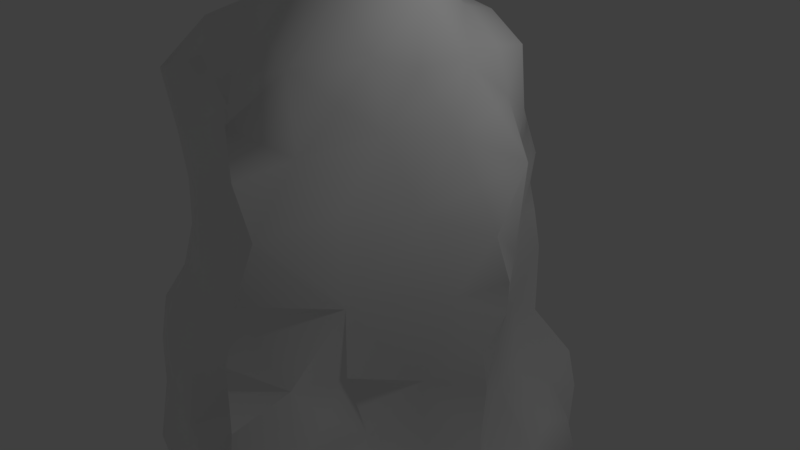 # Source: RockPillar3.blend  (saved by Blender 2.79.0; exported with 4.5.12 LTS)
import bpy
from mathutils import Matrix  # noqa: F401  (used for matrix-valued properties, if any)

bpy.ops.wm.read_factory_settings(use_empty=True)
scene = bpy.context.scene
scene.name = 'Scene'

# ---- collections
col_collection_1 = bpy.data.collections.new('Collection 1'); scene.collection.children.link(col_collection_1)

# ---- materials (node trees are filled in below, after node groups)
mat_rock_05 = bpy.data.materials.new('Rock_05')
mat_rock_05.alpha_threshold = 0.0
mat_rock_05.use_transparent_shadow = False
mat_rock_05.diffuse_color = (0.878, 0.878, 0.878, 1.0)
mat_rock_05.roughness = 0.5
mat_rock_05.specular_intensity = 1.0

# ---- material node trees

# ---- world
world_world = bpy.data.worlds.new('World'); scene.world = world_world
world_world.color = (0.05088, 0.05088, 0.05088)
world_world.use_sun_shadow = False
world_world.sun_shadow_jitter_overblur = 0.0
world_world.cycles.sampling_method = 'MANUAL'

# ---- cameras
cam_camera = bpy.data.cameras.new('Camera')
cam_camera.clip_end = 100.0
cam_camera.lens = 35.0
cam_camera.sensor_width = 32.0
cam_camera.sensor_height = 18.0
cam_camera.ortho_scale = 7.314
cam_camera.dof.focus_distance = 0.0
cam_camera.dof.aperture_fstop = 128.0

# ---- lights
light_lamp = bpy.data.lights.new('Lamp', 'POINT')
light_lamp.transmission_factor = 0.0
light_lamp.cutoff_distance = 30.0
light_lamp.energy = 100.0
light_lamp.shadow_buffer_clip_start = 1.001
light_lamp.shadow_soft_size = 0.1
light_lamp.shadow_maximum_resolution = 0.006
light_lamp.use_absolute_resolution = True

# ---- meshes
me_rockset05g = bpy.data.meshes.new('RockSet05G')
me_rockset05g.from_pydata([(-2.483, -3.518, -0.6229), (-1.478, -3.732, -1.389), (-1.823, -3.918, -0.557), (-2.099, -2.996, -1.92), (-1.382, -2.758, -2.501), (-1.51, -3.324, -2.118), (-0.856, -3.386, -2.328), (-0.507, -3.723, -1.815), (-1.101, -3.953, -0.263), (0.332, -4.018, -0.1422), (-0.681, -3.946, 0.7091), (-1.769, -3.787, 0.8275), (-2.038, -3.799, 0.02832), (-2.356, -2.738, 0.3429), (-2.521, -1.802, -0.4274), (-2.64, -2.697, -0.4295), (-2.346, -3.401, -1.36), (-1.619, -2.237, -1.91), (-2.152, -2.273, -1.521), (-1.175, -2.245, -2.179), (-1.043, -1.541, -1.959), (-0.821, -2.852, -2.552), (-0.679, -2.332, -2.457), (0.384, -2.253, -2.848), (-0.301, -2.916, -2.769), (-0.365, -4.064, -1.219), (0.106, -3.386, -2.221), (-0.041, -3.83, -1.746), (0.58, -3.993, -1.572), (1.268, -3.945, -0.8852), (1.225, -3.926, 0.8634), (1.597, -3.745, -0.03457), (1.733, -3.829, 0.5593), (0.166, -3.912, 1.405), (-2.011, -3.526, 1.89), (-0.995, -3.755, 1.761), (-2.519, -3.105, 1.245), (-2.35, -2.066, 1.31), (-2.109, -0.8709, 0.6324), (-2.648, -2.672, -1.138), (-2.46, -1.86, -1.181), (-1.967, -1.474, -1.583), (-1.6, -0.9364, -1.784), (-0.183, -1.754, -2.229), (-1.161, -0.3697, -1.909), (-0.03699, -0.8178, -2.136), (0.994, -1.369, -2.285), (0.288, -1.577, -2.337), (1.202, -2.749, -2.625), (1.349, -2.109, -2.725), (0.217, -2.899, -2.662), (0.608, -2.964, -2.57), (1.044, -3.283, -2.093), (1.511, -3.717, -1.61), (1.84, -2.877, -2.168), (1.976, -3.291, -1.673), (1.621, -3.368, -1.953), (2.22, -2.347, -0.807), (2.758, -2.881, -0.6595), (2.547, -2.833, -1.041), (2.114, -3.375, -0.9564), (2.014, -3.602, 0.4229), (2.29, -3.272, 0.6833), (1.876, -3.574, 0.9652), (2.536, -3.407, -0.02633), (1.239, -3.857, 1.884), (1.54, -3.586, 1.348), (2.074, -3.363, 1.726), (0.48, -3.598, 2.29), (-0.246, -3.303, 2.193), (-1.015, -3.08, 2.474), (-1.473, -3.346, 2.167), (-1.803, -2.725, 2.313), (-2.377, -2.741, 1.85), (-2.184, -2.168, 1.951), (-2.448, -0.6734, -0.3178), (-2.561, -1.032, -1.032), (1.385, -0.6287, -1.291), (1.382, -1.557, -1.413), (1.612, -2.135, -1.943), (1.66, -2.445, -2.48), (1.841, -1.44, -0.5734), (2.027, -2.046, -0.07687), (2.3, -1.446, 0.3365), (2.414, -2.741, -1.535), (2.036, -2.451, -1.813), (2.433, -2.536, -0.06708), (2.656, -2.858, 0.4619), (2.218, -3.298, 1.14), (2.39, -2.737, 1.164), (1.73, -2.26, 1.47), (1.957, -2.623, 1.923), (2.043, -2.756, 1.554), (1.653, -3.484, 2.329), (1.709, -2.877, 2.55), (1.13, -3.388, 2.646), (0.415, -2.855, 2.666), (-0.382, -2.486, 2.427), (-1.082, -2.188, 2.239), (-1.696, -1.833, 2.07), (-2.266, -1.506, 1.882), (-2.319, -1.165, 1.376), (-2.34, 0.3939, -0.03), (-2.623, 0.0653, -0.8103), (-2.055, -0.2831, -1.511), (-1.513, 0.9122, -1.77), (-0.415, 0.4177, -2.0), (0.411, 0.1459, -2.171), (0.783, 0.5776, -2.231), (0.89, 0.2129, -2.235), (1.111, 0.4115, -1.671), (1.803, -1.961, -1.234), (1.987, -0.4952, -0.26), (2.004, -1.033, -0.00422), (1.871, 0.5062, -0.6195), (2.281, 0.1287, -0.02628), (0.771, 1.495, -2.086), (0.989, 1.069, -1.691), (0.938, 0.9052, -2.038), (0.76, 0.9809, -2.333), (0.289, 0.8896, -2.18), (-0.397, 1.799, -1.991), (-2.312, 0.7386, -1.27), (-2.032, 0.9011, 0.8171), (-1.967, 0.2115, 1.382), (-2.267, -0.5307, 1.408), (-2.2, -0.8509, 1.781), (-1.717, -1.019, 2.052), (-1.062, -1.359, 2.134), (-0.997, -0.543, 1.873), (-1.733, -0.3117, 1.707), (-1.302, 0.8505, 1.625), (-1.858, 0.8997, 1.416), (-1.565, 0.2281, 1.608), (-1.775, 1.585, 1.532), (-2.286, 1.617, 0.07901), (-2.62, 1.132, -0.6448), (-2.419, 1.743, -1.409), (-1.59, 2.22, -1.931), (0.768, 2.219, -1.796), (1.226, 1.868, -1.441), (1.101, 1.395, -1.6), (2.04, 1.725, -0.5299), (1.319, 1.23, -1.133), (1.533, 1.777, -0.9901), (1.166, 2.7, -1.4), (1.477, 2.279, -0.8104), (1.363, 2.79, -0.2326), (1.283, 2.806, -0.8377), (-0.356, 2.541, -1.83), (0.169, 2.581, -1.856), (0.725, 2.67, -1.715), (-0.284, 2.824, -1.663), (-0.078, 3.238, -1.268), (-0.836, 2.893, -1.666), (-2.051, 3.09, -1.019), (-2.759, 2.136, -0.5379), (-2.345, 2.656, 0.0667), (-2.085, 2.346, 0.9387), (-0.991, 1.915, 1.676), (-1.595, 2.474, 1.762), (-0.395, 1.332, 1.687), (-0.532, 0.3291, 1.706), (-1.234, 0.1256, 1.709), (-0.028, -0.6325, 1.824), (-0.616, -1.034, 1.905), (-0.356, -1.685, 1.804), (0.126, 0.1928, 1.909), (0.247, -0.0621, 2.155), (0.439, -0.3303, 2.49), (0.408, -1.049, 2.408), (0.947, 1.349, 2.339), (0.337, 1.639, 2.033), (0.458, 1.083, 2.196), (0.156, 0.8345, 1.877), (0.494, 2.43, 2.252), (-0.152, 2.373, 1.802), (-0.848, 2.753, 1.645), (-1.391, 3.026, 1.222), (-1.342, 3.234, 0.2684), (-0.863, 3.336, -0.7331), (0.588, 3.004, -1.495), (0.223, 3.617, -0.7022), (0.784, 3.18, -0.8179), (-0.306, 3.789, -0.7803), (1.204, 3.501, 0.2881), (1.044, 3.335, -0.2856), (0.651, 3.655, -0.2616), (0.071, 4.033, -0.3047), (-0.572, 3.735, -0.1584), (-0.615, 3.209, 1.065), (-0.574, 3.663, 0.4857), (-0.374, 2.861, 1.489), (0.097, 3.138, 1.484), (0.303, 2.825, 1.927), (0.887, 2.989, 1.761), (0.72, 3.529, 1.052), (0.715, 1.926, 2.372), (1.406, 0.467, 1.564), (1.289, 1.507, 1.499), (1.078, 2.155, 1.862), (0.55, 0.4533, 2.38), (1.244, -0.3492, 2.213), (0.927, -0.7841, 2.783), (0.269, -1.868, 2.439), (0.899, -1.44, 2.847), (0.108, -1.334, 2.07), (1.301, -1.277, 2.178), (1.27, -0.5417, 1.464), (1.296, -0.8858, 1.781), (1.604, 1.324, 0.6643), (1.958, 0.3917, 0.4886), (1.828, -0.6068, 0.808), (1.237, 2.635, 1.437), (1.354, 2.244, 0.9431), (1.291, 3.051, 1.059), (1.371, 2.837, 0.4844), (0.514, 4.064, 0.3394), (-0.19, 4.062, 0.2752), (-0.003, 3.685, 0.8217), (1.427, 2.495, 0.3327), (1.645, 2.105, 0.145), (1.907, 1.601, 0.1204), (2.243, -0.2625, 0.3024), (1.532, -2.107, 2.172), (1.285, -1.739, 2.557), (1.386, -1.379, 1.278), (1.459, -1.765, 1.754), (1.048, -2.251, 2.723), (1.084, -2.864, 2.754), (1.903, -1.351, 0.8453), (2.061, -1.91, 0.9453), (2.362, -2.039, 0.1731), (2.567, -2.191, 0.5332), (2.262, -0.7711, 0.2266), (2.181, 1.098, 0.0925), (2.315, 0.5571, 0.00155), (1.705, 2.288, -0.3601), (0.971, -0.343, -2.286), (1.993, -2.343, -1.452), (0.338, 2.026, -2.005)], [], [(0, 1, 2), (3, 4, 5), (1, 6, 7), (8, 9, 10), (1, 8, 2), (8, 11, 12), (13, 14, 15), (0, 13, 15), (1, 0, 16), (3, 17, 4), (17, 3, 18), (4, 17, 19), (17, 20, 19), (6, 4, 21), (4, 22, 21), (23, 24, 22), (25, 1, 7), (7, 26, 27), (9, 28, 29), (30, 31, 32), (31, 30, 9), (9, 33, 10), (11, 8, 10), (34, 11, 35), (36, 11, 34), (36, 13, 11), (36, 37, 13), (13, 37, 38), (38, 14, 13), (39, 14, 40), (3, 39, 18), (17, 41, 20), (20, 41, 42), (22, 20, 43), (20, 44, 45), (46, 23, 47), (48, 23, 49), (24, 23, 50), (23, 48, 51), (28, 52, 53), (54, 55, 56), (55, 53, 56), (57, 58, 59), (60, 53, 55), (61, 62, 63), (31, 61, 32), (61, 64, 62), (65, 30, 66), (67, 65, 66), (30, 65, 33), (68, 69, 33), (35, 33, 69), (70, 35, 69), (34, 35, 71), (35, 70, 71), (34, 72, 73), (36, 34, 73), (37, 36, 73), (74, 37, 73), (75, 14, 38), (40, 14, 76), (14, 75, 76), (44, 20, 42), (46, 77, 78), (23, 46, 49), (49, 79, 80), (48, 54, 52), (58, 60, 59), (57, 81, 82), (81, 83, 82), (64, 60, 58), (84, 54, 85), (86, 87, 64), (87, 62, 64), (63, 62, 88), (62, 87, 89), (62, 89, 88), (90, 91, 92), (65, 67, 93), (91, 67, 92), (67, 94, 93), (65, 95, 68), (68, 95, 96), (96, 69, 68), (97, 69, 96), (69, 97, 70), (97, 98, 70), (70, 98, 72), (98, 99, 72), (73, 72, 74), (72, 99, 74), (74, 99, 100), (100, 37, 74), (37, 101, 38), (101, 37, 100), (102, 75, 38), (76, 75, 103), (75, 102, 103), (103, 104, 76), (44, 104, 105), (44, 105, 106), (107, 108, 109), (108, 110, 109), (81, 57, 111), (81, 112, 113), (112, 114, 115), (83, 81, 113), (112, 77, 114), (116, 117, 118), (117, 110, 118), (118, 108, 119), (116, 120, 121), (104, 122, 105), (122, 104, 103), (123, 102, 38), (124, 123, 38), (125, 124, 38), (125, 38, 101), (101, 126, 125), (126, 101, 100), (100, 127, 126), (99, 127, 100), (128, 127, 99), (98, 128, 99), (129, 130, 127), (128, 129, 127), (127, 130, 126), (126, 130, 125), (124, 125, 130), (124, 131, 132), (124, 130, 133), (131, 134, 132), (135, 102, 123), (103, 102, 136), (102, 135, 136), (136, 122, 103), (122, 137, 105), (137, 122, 136), (105, 137, 138), (138, 121, 105), (121, 106, 105), (116, 139, 140), (117, 116, 141), (142, 143, 144), (145, 146, 140), (147, 146, 148), (149, 150, 121), (139, 150, 151), (150, 149, 152), (153, 150, 152), (149, 121, 154), (121, 138, 154), (138, 155, 154), (138, 137, 155), (137, 156, 155), (156, 137, 136), (136, 135, 156), (157, 135, 158), (158, 135, 123), (135, 157, 156), (123, 134, 158), (134, 159, 160), (134, 160, 158), (134, 131, 159), (161, 131, 162), (162, 131, 163), (129, 162, 163), (164, 129, 165), (129, 128, 165), (166, 128, 98), (162, 164, 167), (167, 164, 168), (169, 164, 170), (165, 166, 164), (171, 172, 173), (172, 174, 173), (175, 176, 172), (176, 177, 159), (159, 177, 160), (160, 177, 178), (158, 160, 178), (179, 158, 178), (157, 158, 179), (157, 179, 155), (156, 157, 155), (155, 179, 180), (154, 155, 180), (153, 154, 180), (150, 153, 181), (182, 183, 153), (182, 153, 184), (184, 153, 180), (146, 145, 148), (185, 147, 186), (147, 183, 186), (183, 182, 187), (187, 182, 188), (182, 184, 188), (184, 189, 188), (184, 180, 189), (179, 189, 180), (179, 178, 190), (191, 179, 190), (191, 189, 179), (190, 178, 177), (190, 177, 192), (193, 176, 194), (177, 176, 192), (193, 195, 196), (172, 171, 197), (176, 175, 194), (171, 198, 199), (197, 171, 200), (201, 202, 198), (201, 169, 202), (202, 169, 203), (170, 203, 169), (204, 205, 170), (205, 203, 170), (164, 166, 206), (205, 207, 203), (207, 202, 203), (171, 201, 198), (208, 202, 209), (199, 198, 210), (211, 198, 212), (195, 200, 213), (199, 210, 214), (185, 215, 216), (196, 215, 185), (195, 215, 196), (185, 217, 196), (185, 187, 217), (215, 214, 216), (187, 188, 217), (217, 188, 218), (188, 189, 218), (189, 191, 218), (191, 219, 218), (191, 190, 219), (190, 193, 219), (219, 193, 196), (196, 217, 219), (217, 218, 219), (216, 214, 220), (214, 210, 221), (221, 210, 222), (198, 208, 212), (223, 112, 115), (202, 207, 209), (224, 207, 225), (226, 207, 227), (207, 205, 225), (228, 205, 204), (96, 228, 204), (166, 97, 204), (204, 97, 96), (95, 94, 229), (94, 224, 228), (94, 228, 229), (207, 224, 227), (94, 67, 91), (209, 226, 208), (212, 226, 230), (226, 90, 231), (82, 83, 232), (87, 233, 89), (87, 86, 233), (97, 166, 98), (33, 35, 10), (35, 11, 10), (13, 0, 12), (11, 13, 12), (30, 33, 9), (128, 166, 165), (72, 34, 71), (70, 72, 71), (65, 68, 33), (94, 95, 93), (95, 65, 93), (90, 224, 91), (224, 94, 91), (90, 226, 227), (224, 90, 227), (63, 30, 32), (61, 63, 32), (233, 83, 231), (174, 172, 161), (174, 161, 162), (174, 162, 167), (129, 164, 162), (131, 124, 133), (130, 129, 163), (130, 163, 133), (163, 131, 133), (134, 123, 132), (123, 124, 132), (223, 211, 212), (170, 164, 206), (201, 174, 167), (201, 167, 168), (112, 223, 234), (83, 212, 230), (202, 208, 198), (201, 171, 173), (174, 201, 173), (207, 226, 209), (228, 224, 225), (205, 228, 225), (200, 199, 214), (200, 175, 197), (198, 211, 210), (235, 211, 236), (211, 223, 115), (223, 212, 234), (212, 83, 234), (143, 142, 114), (114, 235, 236), (197, 175, 172), (215, 195, 213), (175, 200, 195), (166, 204, 206), (204, 170, 206), (172, 176, 161), (176, 159, 161), (131, 161, 159), (200, 214, 213), (214, 215, 213), (175, 195, 194), (195, 193, 194), (146, 147, 237), (142, 221, 222), (171, 199, 200), (169, 201, 168), (164, 169, 168), (193, 190, 192), (176, 193, 192), (147, 185, 216), (147, 216, 220), (86, 57, 82), (86, 82, 232), (81, 78, 77), (112, 81, 77), (60, 31, 29), (112, 234, 113), (234, 83, 113), (29, 31, 9), (63, 67, 66), (30, 63, 66), (79, 78, 111), (78, 81, 111), (228, 96, 229), (96, 95, 229), (89, 67, 88), (67, 63, 88), (57, 86, 58), (86, 64, 58), (67, 89, 92), (89, 90, 92), (25, 28, 9), (25, 9, 8), (1, 25, 8), (6, 24, 26), (26, 24, 50), (25, 7, 27), (46, 238, 77), (6, 1, 5), (4, 6, 5), (77, 110, 114), (107, 238, 45), (54, 79, 85), (57, 84, 239), (238, 107, 109), (238, 109, 110), (110, 108, 118), (116, 118, 119), (140, 143, 141), (143, 117, 141), (23, 43, 47), (238, 46, 45), (79, 46, 78), (143, 140, 144), (142, 146, 237), (121, 120, 106), (145, 139, 151), (139, 145, 140), (226, 212, 208), (183, 147, 148), (145, 183, 148), (150, 139, 240), (139, 116, 240), (147, 221, 237), (221, 142, 237), (183, 145, 181), (153, 183, 181), (183, 187, 186), (187, 185, 186), (214, 221, 220), (221, 147, 220), (140, 146, 144), (146, 142, 144), (210, 235, 222), (235, 142, 222), (142, 235, 114), (211, 115, 236), (115, 114, 236), (117, 143, 110), (143, 114, 110), (235, 210, 211), (226, 231, 230), (231, 83, 230), (60, 64, 31), (64, 61, 31), (28, 27, 26), (28, 25, 27), (52, 26, 51), (48, 52, 51), (46, 79, 49), (48, 49, 80), (79, 54, 80), (54, 48, 80), (43, 23, 22), (20, 22, 19), (22, 4, 19), (53, 60, 29), (43, 20, 45), (45, 44, 106), (106, 120, 107), (120, 108, 107), (43, 45, 47), (45, 46, 47), (107, 45, 106), (108, 120, 119), (120, 116, 119), (150, 240, 121), (149, 154, 152), (154, 153, 152), (240, 116, 121), (150, 181, 151), (181, 145, 151), (141, 116, 140), (77, 238, 110), (54, 84, 55), (84, 60, 55), (3, 1, 16), (0, 39, 16), (39, 3, 16), (39, 40, 18), (41, 17, 18), (40, 41, 18), (8, 12, 2), (12, 0, 2), (41, 76, 104), (14, 39, 15), (39, 0, 15), (41, 40, 76), (3, 5, 1), (41, 104, 42), (104, 44, 42), (52, 28, 26), (28, 53, 29), (22, 24, 21), (24, 6, 21), (23, 51, 50), (51, 26, 50), (79, 111, 239), (111, 57, 239), (53, 52, 56), (52, 54, 56), (7, 6, 26), (60, 84, 59), (84, 57, 59), (83, 233, 232), (233, 86, 232), (79, 239, 85), (239, 84, 85), (90, 89, 231), (89, 233, 231)])
me_rockset05g.polygons.foreach_set('use_smooth', [True] * 478)
_k = set([(40, 76), (46, 49), (46, 238), (49, 80), (54, 79), (54, 80), (58, 59), (58, 64), (59, 84), (64, 87), (74, 100), (76, 103), (83, 233), (83, 234), (100, 126), (103, 136), (108, 109), (108, 119), (109, 238), (115, 223), (115, 236), (116, 119), (124, 125), (124, 132), (132, 134), (134, 160), (136, 156), (142, 235), (153, 184), (156, 157), (157, 158), (160, 177), (169, 201), (169, 203), (171, 197), (171, 201), (175, 197), (184, 188), (198, 202), (202, 203), (203, 205), (205, 228), (223, 234), (235, 236)])
me_rockset05g.attributes.new('sharp_edge', 'BOOLEAN', 'EDGE').data.foreach_set('value', [ (min(e.vertices), max(e.vertices)) in _k for e in me_rockset05g.edges])
_uv = me_rockset05g.uv_layers.new(name='UVMap')
_uv.uv.foreach_set('vector', [0.8454, 0.4729, 0.8506, 0.4608, 0.8522, 0.4701, 0.03147, 0.3071, 0.0386, 0.3138, 0.03141, 0.3143, 0.8506, 0.4608, 0.8507, 0.449, 0.857, 0.4519, 0.8602, 0.4689, 0.8736, 0.4624, 0.869, 0.4753, 0.8506, 0.4608, 0.8602, 0.4689, 0.8522, 0.4701, 0.8602, 0.4689, 0.8597, 0.4821, 0.8532, 0.4765, 0.8777, 0.2216, 0.8904, 0.2219, 0.8834, 0.2279, 0.8777, 0.2345, 0.8777, 0.2216, 0.8834, 0.2279, 0.8506, 0.4608, 0.8454, 0.4729, 0.8426, 0.4656, 0.1562, 0.8192, 0.1496, 0.8126, 0.1568, 0.81, 0.1496, 0.8126, 0.1562, 0.8192, 0.1479, 0.819, 0.1568, 0.81, 0.1496, 0.8126, 0.1512, 0.8076, 0.1496, 0.8126, 0.144, 0.8051, 0.1512, 0.8076, 0.03385, 0.321, 0.0386, 0.3138, 0.03966, 0.3195, 0.1568, 0.81, 0.1538, 0.8023, 0.1589, 0.8047, 0.1561, 0.7907, 0.1611, 0.7993, 0.1538, 0.8023, 0.8619, 0.4565, 0.8506, 0.4608, 0.857, 0.4519, 0.8366, 0.08768, 0.8359, 0.0797, 0.8405, 0.08464, 0.8736, 0.4624, 0.8683, 0.4483, 0.8779, 0.4508, 0.8866, 0.4666, 0.8849, 0.4565, 0.8894, 0.4611, 0.8849, 0.4565, 0.8866, 0.4666, 0.8736, 0.4624, 0.8736, 0.4624, 0.8801, 0.477, 0.869, 0.4753, 0.8597, 0.4821, 0.8602, 0.4689, 0.869, 0.4753, 0.8627, 0.4928, 0.8597, 0.4821, 0.8714, 0.4863, 0.3425, 0.9478, 0.3431, 0.9592, 0.3341, 0.952, 0.3425, 0.9478, 0.3523, 0.9497, 0.3431, 0.9592, 0.8694, 0.2172, 0.8771, 0.2096, 0.8777, 0.2216, 0.8777, 0.2216, 0.8771, 0.2096, 0.8906, 0.2067, 0.8906, 0.2067, 0.8904, 0.2219, 0.8777, 0.2216, 0.8881, 0.2334, 0.8904, 0.2219, 0.8946, 0.2281, 0.1562, 0.8192, 0.1498, 0.826, 0.1479, 0.819, 0.1496, 0.8126, 0.1405, 0.8149, 0.144, 0.8051, 0.144, 0.8051, 0.1405, 0.8149, 0.1365, 0.8094, 0.1538, 0.8023, 0.144, 0.8051, 0.1484, 0.7966, 0.144, 0.8051, 0.1321, 0.8033, 0.1392, 0.793, 0.147, 0.7841, 0.1561, 0.7907, 0.1479, 0.7913, 0.8363, 0.06598, 0.827, 0.06926, 0.8327, 0.06076, 0.8274, 0.07899, 0.827, 0.06926, 0.831, 0.07488, 0.827, 0.06926, 0.8363, 0.06598, 0.8343, 0.07227, 0.8463, 0.0809, 0.8417, 0.07168, 0.85, 0.07153, 0.8436, 0.06256, 0.8498, 0.06505, 0.8465, 0.06776, 0.8498, 0.06505, 0.85, 0.07153, 0.8465, 0.06776, 0.7376, 0.9498, 0.7367, 0.9577, 0.7333, 0.9547, 0.7189, 0.07875, 0.7151, 0.06962, 0.7213, 0.07158, 0.7111, 0.09105, 0.7141, 0.09518, 0.708, 0.09574, 0.709, 0.08487, 0.7111, 0.09105, 0.7071, 0.09087, 0.7111, 0.09105, 0.718, 0.08911, 0.7141, 0.09518, 0.6978, 0.1015, 0.7015, 0.09167, 0.7039, 0.0981, 0.7076, 0.1041, 0.6978, 0.1015, 0.7039, 0.0981, 0.8866, 0.4666, 0.892, 0.4756, 0.8801, 0.477, 0.4273, 0.9122, 0.4194, 0.9135, 0.4237, 0.9035, 0.4119, 0.9067, 0.4237, 0.9035, 0.4194, 0.9135, 0.4114, 0.9168, 0.4119, 0.9067, 0.4194, 0.9135, 0.4013, 0.9089, 0.4119, 0.9067, 0.4068, 0.9124, 0.4119, 0.9067, 0.4114, 0.9168, 0.4068, 0.9124, 0.7403, 0.9311, 0.7465, 0.9253, 0.7491, 0.9318, 0.8694, 0.2172, 0.861, 0.2139, 0.8683, 0.2098, 0.8771, 0.2096, 0.8694, 0.2172, 0.8683, 0.2098, 0.8719, 0.2049, 0.8771, 0.2096, 0.8683, 0.2098, 0.8988, 0.2135, 0.8904, 0.2219, 0.8906, 0.2067, 0.8946, 0.2281, 0.8904, 0.2219, 0.9005, 0.2217, 0.8904, 0.2219, 0.8988, 0.2135, 0.9005, 0.2217, 0.1321, 0.8033, 0.144, 0.8051, 0.1365, 0.8094, 0.06484, 0.7258, 0.07069, 0.7379, 0.06135, 0.7352, 0.1561, 0.7907, 0.147, 0.7841, 0.1562, 0.7814, 0.7206, 0.9359, 0.7279, 0.9404, 0.7214, 0.9412, 0.8363, 0.06598, 0.8436, 0.06256, 0.8417, 0.07168, 0.7254, 0.08491, 0.7189, 0.07875, 0.7257, 0.08059, 0.7376, 0.9498, 0.7437, 0.9414, 0.7459, 0.9488, 0.0609, 0.7452, 0.05911, 0.7556, 0.05388, 0.7495, 0.718, 0.08911, 0.7189, 0.07875, 0.7254, 0.08491, 0.729, 0.9514, 0.7226, 0.9466, 0.7277, 0.9459, 0.04819, 0.7508, 0.04398, 0.7561, 0.03909, 0.7502, 0.9393, 0.7018, 0.9333, 0.7017, 0.9366, 0.6946, 0.708, 0.09574, 0.7141, 0.09518, 0.7115, 0.0992, 0.9333, 0.7017, 0.9393, 0.7018, 0.9357, 0.7088, 0.9333, 0.7017, 0.9357, 0.7088, 0.9305, 0.7056, 0.1042, 0.2193, 0.1043, 0.2137, 0.1081, 0.215, 0.6978, 0.1015, 0.7076, 0.1041, 0.7013, 0.108, 0.1043, 0.2137, 0.1106, 0.2089, 0.1081, 0.215, 0.1106, 0.2089, 0.1001, 0.2075, 0.105, 0.2037, 0.4351, 0.9077, 0.434, 0.9165, 0.4273, 0.9122, 0.4273, 0.9122, 0.434, 0.9165, 0.4259, 0.9205, 0.4259, 0.9205, 0.4194, 0.9135, 0.4273, 0.9122, 0.4171, 0.9214, 0.4194, 0.9135, 0.4259, 0.9205, 0.4194, 0.9135, 0.4171, 0.9214, 0.4114, 0.9168, 0.7439, 0.9107, 0.7495, 0.9166, 0.7401, 0.9187, 0.7401, 0.9187, 0.7495, 0.9166, 0.7465, 0.9253, 0.7495, 0.9166, 0.7552, 0.9215, 0.7465, 0.9253, 0.7491, 0.9318, 0.7465, 0.9253, 0.7538, 0.9276, 0.7465, 0.9253, 0.7552, 0.9215, 0.7538, 0.9276, 0.7538, 0.9276, 0.7552, 0.9215, 0.7606, 0.9261, 0.8779, 0.2013, 0.8771, 0.2096, 0.8719, 0.2049, 0.8771, 0.2096, 0.8839, 0.2031, 0.8906, 0.2067, 0.8839, 0.2031, 0.8771, 0.2096, 0.8779, 0.2013, 0.9054, 0.2041, 0.8988, 0.2135, 0.8906, 0.2067, 0.9005, 0.2217, 0.8988, 0.2135, 0.9081, 0.2129, 0.8988, 0.2135, 0.9054, 0.2041, 0.9081, 0.2129, 0.122, 0.8194, 0.1284, 0.8128, 0.1336, 0.8211, 0.1321, 0.8033, 0.1284, 0.8128, 0.1184, 0.8037, 0.1321, 0.8033, 0.1184, 0.8037, 0.126, 0.7937, 0.1307, 0.786, 0.1273, 0.7811, 0.1311, 0.7811, 0.08499, 0.7286, 0.08216, 0.735, 0.0811, 0.7285, 0.7437, 0.9414, 0.7376, 0.9498, 0.7353, 0.9428, 0.0609, 0.7452, 0.06996, 0.7504, 0.06418, 0.7518, 0.06996, 0.7504, 0.08074, 0.7484, 0.07558, 0.7551, 0.05911, 0.7556, 0.0609, 0.7452, 0.06418, 0.7518, 0.06996, 0.7504, 0.07069, 0.7379, 0.08074, 0.7484, 0.09421, 0.7315, 0.08908, 0.7353, 0.08787, 0.7317, 0.08908, 0.7353, 0.08216, 0.735, 0.08787, 0.7317, 0.08787, 0.7317, 0.08499, 0.7286, 0.08925, 0.7283, 0.1178, 0.7793, 0.1231, 0.7852, 0.1124, 0.7899, 0.1284, 0.8128, 0.1172, 0.8133, 0.1184, 0.8037, 0.1172, 0.8133, 0.1284, 0.8128, 0.122, 0.8194, 0.9036, 0.1936, 0.9054, 0.2041, 0.8906, 0.2067, 0.8944, 0.1935, 0.9036, 0.1936, 0.8906, 0.2067, 0.8887, 0.1987, 0.8944, 0.1935, 0.8906, 0.2067, 0.8887, 0.1987, 0.8906, 0.2067, 0.8839, 0.2031, 0.8839, 0.2031, 0.8837, 0.1977, 0.8887, 0.1987, 0.8837, 0.1977, 0.8839, 0.2031, 0.8779, 0.2013, 0.7606, 0.9261, 0.7632, 0.9188, 0.7669, 0.9233, 0.7552, 0.9215, 0.7632, 0.9188, 0.7606, 0.9261, 0.7576, 0.9136, 0.7632, 0.9188, 0.7552, 0.9215, 0.7495, 0.9166, 0.7576, 0.9136, 0.7552, 0.9215, 0.7658, 0.9106, 0.7708, 0.9171, 0.7632, 0.9188, 0.7576, 0.9136, 0.7658, 0.9106, 0.7632, 0.9188, 0.7632, 0.9188, 0.7708, 0.9171, 0.7669, 0.9233, 0.7669, 0.9233, 0.7708, 0.9171, 0.771, 0.9236, 0.7772, 0.9181, 0.771, 0.9236, 0.7708, 0.9171, 0.7772, 0.9181, 0.7807, 0.9089, 0.7835, 0.9145, 0.7772, 0.9181, 0.7708, 0.9171, 0.7756, 0.9137, 0.7807, 0.9089, 0.7896, 0.911, 0.7835, 0.9145, 0.9145, 0.1952, 0.9054, 0.2041, 0.9036, 0.1936, 0.9081, 0.2129, 0.9054, 0.2041, 0.9157, 0.2046, 0.9054, 0.2041, 0.9145, 0.1952, 0.9157, 0.2046, 0.2476, 0.9517, 0.2507, 0.944, 0.2584, 0.9487, 0.1172, 0.8133, 0.1075, 0.8112, 0.1184, 0.8037, 0.2404, 0.9445, 0.2507, 0.944, 0.2476, 0.9517, 0.1184, 0.8037, 0.1075, 0.8112, 0.1058, 0.8004, 0.1058, 0.8004, 0.1124, 0.7899, 0.1184, 0.8037, 0.1124, 0.7899, 0.126, 0.7937, 0.1184, 0.8037, 0.09421, 0.7315, 0.1013, 0.7353, 0.09657, 0.7402, 0.08908, 0.7353, 0.09421, 0.7315, 0.09212, 0.7373, 0.09279, 0.7521, 0.08959, 0.7423, 0.09466, 0.7456, 0.1051, 0.7417, 0.09969, 0.7478, 0.09657, 0.7402, 0.1045, 0.7532, 0.09969, 0.7478, 0.1054, 0.7474, 0.1047, 0.788, 0.1054, 0.7828, 0.1124, 0.7899, 0.9719, 0.3041, 0.9687, 0.3105, 0.9675, 0.3046, 0.1054, 0.7828, 0.1047, 0.788, 0.1016, 0.7871, 0.9595, 0.3122, 0.9687, 0.3105, 0.9652, 0.3149, 0.1047, 0.788, 0.1124, 0.7899, 0.09989, 0.7922, 0.1124, 0.7899, 0.1058, 0.8004, 0.09989, 0.7922, 0.1058, 0.8004, 0.09389, 0.8052, 0.09989, 0.7922, 0.1058, 0.8004, 0.1075, 0.8112, 0.09389, 0.8052, 0.2404, 0.9445, 0.2375, 0.9546, 0.2265, 0.9483, 0.2375, 0.9546, 0.2404, 0.9445, 0.2476, 0.9517, 0.9157, 0.2046, 0.9145, 0.1952, 0.9234, 0.1975, 0.9231, 0.1886, 0.9145, 0.1952, 0.9146, 0.1833, 0.9146, 0.1833, 0.9145, 0.1952, 0.9036, 0.1936, 0.9145, 0.1952, 0.9231, 0.1886, 0.9234, 0.1975, 0.9036, 0.1936, 0.9042, 0.183, 0.9146, 0.1833, 0.7896, 0.911, 0.7899, 0.902, 0.7971, 0.9055, 0.9042, 0.183, 0.9097, 0.1751, 0.9146, 0.1833, 0.7896, 0.911, 0.7807, 0.9089, 0.7899, 0.902, 0.7823, 0.8985, 0.7807, 0.9089, 0.7731, 0.9034, 0.7731, 0.9034, 0.7807, 0.9089, 0.7734, 0.9108, 0.7658, 0.9106, 0.7731, 0.9034, 0.7734, 0.9108, 0.7619, 0.9018, 0.7658, 0.9106, 0.7598, 0.9087, 0.7658, 0.9106, 0.7576, 0.9136, 0.7598, 0.9087, 0.2425, 0.9605, 0.2399, 0.9689, 0.2328, 0.9639, 0.7731, 0.9034, 0.7619, 0.9018, 0.7692, 0.8972, 0.1245, 0.8903, 0.116, 0.888, 0.1233, 0.8866, 0.1225, 0.8818, 0.116, 0.888, 0.1155, 0.8793, 0.7598, 0.9087, 0.7528, 0.9088, 0.7619, 0.9018, 0.7768, 0.8842, 0.7822, 0.8896, 0.7761, 0.8902, 0.1391, 0.8948, 0.1305, 0.8933, 0.1348, 0.8903, 0.7889, 0.8848, 0.7913, 0.8921, 0.7822, 0.8896, 0.7913, 0.8921, 0.7976, 0.8977, 0.7899, 0.902, 0.7899, 0.902, 0.7976, 0.8977, 0.7971, 0.9055, 0.6384, 0.05378, 0.6327, 0.05991, 0.6302, 0.05264, 0.9567, 0.7841, 0.9529, 0.7933, 0.9469, 0.7877, 0.9443, 0.7779, 0.9567, 0.7841, 0.9469, 0.7877, 0.9557, 0.7744, 0.9567, 0.7841, 0.9443, 0.7779, 0.9557, 0.7744, 0.9443, 0.7779, 0.9495, 0.7636, 0.962, 0.7679, 0.9557, 0.7744, 0.9495, 0.7636, 0.6088, 0.944, 0.6092, 0.9291, 0.6186, 0.9357, 0.6224, 0.9454, 0.6088, 0.944, 0.6186, 0.9357, 0.628, 0.9376, 0.6224, 0.9454, 0.6186, 0.9357, 0.9687, 0.3105, 0.9595, 0.3122, 0.9633, 0.3057, 0.07031, 0.1535, 0.07455, 0.1596, 0.06479, 0.1585, 0.07031, 0.1535, 0.06479, 0.1585, 0.06545, 0.1505, 0.6247, 0.9324, 0.628, 0.9376, 0.6186, 0.9357, 0.09969, 0.7478, 0.1051, 0.7417, 0.1054, 0.7474, 0.08477, 0.1521, 0.08363, 0.161, 0.07991, 0.1562, 0.08363, 0.161, 0.07455, 0.1596, 0.07991, 0.1562, 0.07455, 0.1596, 0.07031, 0.1535, 0.07653, 0.1522, 0.07653, 0.1522, 0.07031, 0.1535, 0.07116, 0.1474, 0.07031, 0.1535, 0.06545, 0.1505, 0.07116, 0.1474, 0.6247, 0.9324, 0.6192, 0.9281, 0.6262, 0.9258, 0.6247, 0.9324, 0.6186, 0.9357, 0.6192, 0.9281, 0.6092, 0.9291, 0.6192, 0.9281, 0.6186, 0.9357, 0.6222, 0.04873, 0.6302, 0.05264, 0.6248, 0.059, 0.6176, 0.0563, 0.6222, 0.04873, 0.6248, 0.059, 0.6159, 0.9226, 0.6192, 0.9281, 0.6092, 0.9291, 0.6248, 0.059, 0.6302, 0.05264, 0.6327, 0.05991, 0.6248, 0.059, 0.6327, 0.05991, 0.629, 0.06353, 0.6252, 0.06756, 0.6335, 0.0676, 0.6295, 0.07181, 0.6327, 0.05991, 0.6335, 0.0676, 0.629, 0.06353, 0.6252, 0.06756, 0.6249, 0.07635, 0.6171, 0.07103, 0.7822, 0.8896, 0.7768, 0.8842, 0.7831, 0.8843, 0.7913, 0.8921, 0.7889, 0.8848, 0.794, 0.8859, 0.07313, 0.243, 0.086, 0.241, 0.07979, 0.2499, 0.06837, 0.2474, 0.07313, 0.243, 0.07241, 0.2528, 0.07613, 0.2349, 0.08541, 0.23, 0.086, 0.241, 0.07613, 0.2349, 0.07939, 0.2276, 0.08541, 0.23, 0.08541, 0.23, 0.07939, 0.2276, 0.08239, 0.2226, 0.1155, 0.8793, 0.1209, 0.8747, 0.1225, 0.8818, 0.1075, 0.8762, 0.1149, 0.8714, 0.1155, 0.8793, 0.1149, 0.8714, 0.1209, 0.8747, 0.1155, 0.8793, 0.7619, 0.9018, 0.7528, 0.9088, 0.7542, 0.9026, 0.08564, 0.2167, 0.09137, 0.2226, 0.08239, 0.2226, 0.09137, 0.2226, 0.08541, 0.23, 0.08239, 0.2226, 0.07313, 0.243, 0.07613, 0.2349, 0.086, 0.241, 0.09193, 0.2331, 0.08541, 0.23, 0.09185, 0.2283, 0.07979, 0.2499, 0.086, 0.241, 0.08828, 0.2538, 0.09672, 0.2476, 0.086, 0.241, 0.09967, 0.2372, 0.0673, 0.2602, 0.07241, 0.2528, 0.07337, 0.2596, 0.07979, 0.2499, 0.08828, 0.2538, 0.07971, 0.2595, 0.07621, 0.2738, 0.07386, 0.2654, 0.07955, 0.2673, 0.4844, 0.1229, 0.4826, 0.1154, 0.4918, 0.117, 0.4755, 0.1199, 0.4826, 0.1154, 0.4844, 0.1229, 0.4918, 0.117, 0.4933, 0.1262, 0.4844, 0.1229, 0.08477, 0.1521, 0.07653, 0.1522, 0.0789, 0.1449, 0.07386, 0.2654, 0.07971, 0.2595, 0.07955, 0.2673, 0.07653, 0.1522, 0.07116, 0.1474, 0.0789, 0.1449, 0.6271, 0.9181, 0.6262, 0.9258, 0.6212, 0.9216, 0.6262, 0.9258, 0.6192, 0.9281, 0.6212, 0.9216, 0.6192, 0.9281, 0.6159, 0.9226, 0.6212, 0.9216, 0.6176, 0.0563, 0.6174, 0.06306, 0.6119, 0.05847, 0.6176, 0.0563, 0.6248, 0.059, 0.6174, 0.06306, 0.6248, 0.059, 0.6252, 0.06756, 0.6174, 0.06306, 0.6174, 0.06306, 0.6252, 0.06756, 0.6171, 0.07103, 0.6171, 0.07103, 0.6095, 0.06533, 0.6174, 0.06306, 0.6095, 0.06533, 0.6119, 0.05847, 0.6174, 0.06306, 0.07955, 0.2673, 0.07971, 0.2595, 0.08289, 0.2654, 0.07971, 0.2595, 0.08828, 0.2538, 0.08757, 0.2636, 0.08757, 0.2636, 0.08828, 0.2538, 0.09198, 0.2598, 0.086, 0.241, 0.09193, 0.2331, 0.09967, 0.2372, 0.07131, 0.7571, 0.06996, 0.7504, 0.07558, 0.7551, 0.08541, 0.23, 0.09137, 0.2226, 0.09185, 0.2283, 0.09741, 0.216, 0.09137, 0.2226, 0.09133, 0.2164, 0.09871, 0.2274, 0.09137, 0.2226, 0.09799, 0.2213, 0.09137, 0.2226, 0.08564, 0.2167, 0.09133, 0.2164, 0.1075, 0.8677, 0.1149, 0.8714, 0.1075, 0.8762, 0.5467, 0.1088, 0.549, 0.1175, 0.5398, 0.1168, 0.7528, 0.9088, 0.7439, 0.9107, 0.7477, 0.9022, 0.5398, 0.1168, 0.5375, 0.1078, 0.5467, 0.1088, 0.5559, 0.1081, 0.5581, 0.1158, 0.5527, 0.1123, 0.1001, 0.2075, 0.09741, 0.216, 0.09199, 0.2109, 0.5581, 0.1158, 0.549, 0.1175, 0.5527, 0.1123, 0.09137, 0.2226, 0.09741, 0.216, 0.09799, 0.2213, 0.1001, 0.2075, 0.1106, 0.2089, 0.1043, 0.2137, 0.09185, 0.2283, 0.09871, 0.2274, 0.09193, 0.2331, 0.09967, 0.2372, 0.09871, 0.2274, 0.1041, 0.2308, 0.09871, 0.2274, 0.1042, 0.2193, 0.1075, 0.2257, 0.05388, 0.7495, 0.05911, 0.7556, 0.05313, 0.7534, 0.9393, 0.7018, 0.9439, 0.7063, 0.9357, 0.7088, 0.04398, 0.7561, 0.04819, 0.7508, 0.05085, 0.7574, 0.7439, 0.9107, 0.7528, 0.9088, 0.7495, 0.9166, 0.8801, 0.477, 0.8714, 0.4863, 0.869, 0.4753, 0.8714, 0.4863, 0.8597, 0.4821, 0.869, 0.4753, 0.8777, 0.2216, 0.8777, 0.2345, 0.8706, 0.2304, 0.8652, 0.2236, 0.8777, 0.2216, 0.8706, 0.2304, 0.8866, 0.4666, 0.8801, 0.477, 0.8736, 0.4624, 0.2399, 0.9689, 0.2425, 0.9605, 0.2458, 0.9671, 0.4027, 0.9181, 0.4013, 0.9089, 0.4068, 0.9124, 0.4114, 0.9168, 0.4027, 0.9181, 0.4068, 0.9124, 0.4351, 0.9077, 0.4273, 0.9122, 0.4237, 0.9035, 0.5581, 0.1158, 0.5559, 0.1081, 0.5608, 0.1103, 0.434, 0.9165, 0.4351, 0.9077, 0.4392, 0.9139, 0.1042, 0.2193, 0.09741, 0.216, 0.1043, 0.2137, 0.09741, 0.216, 0.1001, 0.2075, 0.1043, 0.2137, 0.1042, 0.2193, 0.09871, 0.2274, 0.09799, 0.2213, 0.09741, 0.216, 0.1042, 0.2193, 0.09799, 0.2213, 0.708, 0.09574, 0.7015, 0.09167, 0.7071, 0.09087, 0.7111, 0.09105, 0.708, 0.09574, 0.7071, 0.09087, 0.1145, 0.2265, 0.1102, 0.2336, 0.1075, 0.2257, 0.7753, 0.8946, 0.7822, 0.8896, 0.7823, 0.8985, 0.7753, 0.8946, 0.7823, 0.8985, 0.7731, 0.9034, 0.7753, 0.8946, 0.7731, 0.9034, 0.7692, 0.8972, 0.7658, 0.9106, 0.7619, 0.9018, 0.7731, 0.9034, 0.7807, 0.9089, 0.7772, 0.9181, 0.7756, 0.9137, 0.7708, 0.9171, 0.7658, 0.9106, 0.7734, 0.9108, 0.7708, 0.9171, 0.7734, 0.9108, 0.7756, 0.9137, 0.7734, 0.9108, 0.7807, 0.9089, 0.7756, 0.9137, 0.9042, 0.183, 0.9036, 0.1936, 0.8996, 0.1885, 0.9036, 0.1936, 0.8944, 0.1935, 0.8996, 0.1885, 0.1033, 0.2436, 0.09672, 0.2476, 0.09967, 0.2372, 0.1155, 0.8793, 0.116, 0.888, 0.1107, 0.8822, 0.1299, 0.8856, 0.1305, 0.8933, 0.1245, 0.8903, 0.1299, 0.8856, 0.1245, 0.8903, 0.1233, 0.8866, 0.06996, 0.7504, 0.07131, 0.7571, 0.06617, 0.7556, 0.1102, 0.2336, 0.09967, 0.2372, 0.1041, 0.2308, 0.08541, 0.23, 0.09193, 0.2331, 0.086, 0.241, 0.7693, 0.8912, 0.7768, 0.8842, 0.7761, 0.8902, 0.1305, 0.8933, 0.1299, 0.8856, 0.1348, 0.8903, 0.09137, 0.2226, 0.09871, 0.2274, 0.09185, 0.2283, 0.09199, 0.2109, 0.09741, 0.216, 0.09133, 0.2164, 0.08564, 0.2167, 0.09199, 0.2109, 0.09133, 0.2164, 0.07241, 0.2528, 0.07979, 0.2499, 0.07971, 0.2595, 0.07241, 0.2528, 0.06518, 0.2521, 0.06837, 0.2474, 0.086, 0.241, 0.09672, 0.2476, 0.08828, 0.2538, 0.09647, 0.2561, 0.09672, 0.2476, 0.1009, 0.2523, 0.09672, 0.2476, 0.1033, 0.2436, 0.1035, 0.2489, 0.1033, 0.2436, 0.09967, 0.2372, 0.1069, 0.2398, 0.09967, 0.2372, 0.1102, 0.2336, 0.1069, 0.2398, 0.08959, 0.7423, 0.09279, 0.7521, 0.08074, 0.7484, 0.08074, 0.7484, 0.08551, 0.7573, 0.07987, 0.7562, 0.7831, 0.8843, 0.7889, 0.8848, 0.7822, 0.8896, 0.07386, 0.2654, 0.0673, 0.2602, 0.07337, 0.2596, 0.06518, 0.2521, 0.07241, 0.2528, 0.0673, 0.2602, 0.7528, 0.9088, 0.7477, 0.9022, 0.7542, 0.9026, 0.1075, 0.8762, 0.1155, 0.8793, 0.1107, 0.8822, 0.7822, 0.8896, 0.7913, 0.8921, 0.7823, 0.8985, 0.7913, 0.8921, 0.7899, 0.902, 0.7823, 0.8985, 0.7807, 0.9089, 0.7823, 0.8985, 0.7899, 0.902, 0.07241, 0.2528, 0.07971, 0.2595, 0.07337, 0.2596, 0.07971, 0.2595, 0.07386, 0.2654, 0.07337, 0.2596, 0.6336, 0.07551, 0.6249, 0.07635, 0.6295, 0.07181, 0.6249, 0.07635, 0.6252, 0.06756, 0.6295, 0.07181, 0.09969, 0.7478, 0.1045, 0.7532, 0.09893, 0.7529, 0.09648, 0.265, 0.08757, 0.2636, 0.09198, 0.2598, 0.07313, 0.243, 0.07979, 0.2499, 0.07241, 0.2528, 0.1225, 0.8818, 0.1299, 0.8856, 0.1233, 0.8866, 0.116, 0.888, 0.1225, 0.8818, 0.1233, 0.8866, 0.6252, 0.06756, 0.6248, 0.059, 0.629, 0.06353, 0.6335, 0.0676, 0.6252, 0.06756, 0.629, 0.06353, 0.08482, 0.2713, 0.07621, 0.2738, 0.07955, 0.2673, 0.08482, 0.2713, 0.07955, 0.2673, 0.08289, 0.2654, 0.7438, 0.9551, 0.7376, 0.9498, 0.7459, 0.9488, 0.04819, 0.7508, 0.05388, 0.7495, 0.05313, 0.7534, 0.0609, 0.7452, 0.06135, 0.7352, 0.07069, 0.7379, 0.06996, 0.7504, 0.0609, 0.7452, 0.07069, 0.7379, 0.7189, 0.07875, 0.709, 0.08487, 0.7089, 0.07518, 0.06996, 0.7504, 0.06617, 0.7556, 0.06418, 0.7518, 0.06617, 0.7556, 0.05911, 0.7556, 0.06418, 0.7518, 0.8779, 0.4508, 0.8849, 0.4565, 0.8736, 0.4624, 0.708, 0.09574, 0.7076, 0.1041, 0.7039, 0.0981, 0.7015, 0.09167, 0.708, 0.09574, 0.7039, 0.0981, 0.7279, 0.9404, 0.7354, 0.9365, 0.7353, 0.9428, 0.7354, 0.9365, 0.7437, 0.9414, 0.7353, 0.9428, 0.549, 0.1175, 0.5467, 0.1088, 0.5527, 0.1123, 0.4259, 0.9205, 0.434, 0.9165, 0.4329, 0.9213, 0.9357, 0.7088, 0.9265, 0.7105, 0.9305, 0.7056, 0.7076, 0.1041, 0.708, 0.09574, 0.7115, 0.0992, 0.7376, 0.9498, 0.7438, 0.9551, 0.7367, 0.9577, 0.7438, 0.9551, 0.7406, 0.9624, 0.7367, 0.9577, 0.1106, 0.2089, 0.1124, 0.2179, 0.1081, 0.215, 0.1124, 0.2179, 0.1042, 0.2193, 0.1081, 0.215, 0.8619, 0.4565, 0.8683, 0.4483, 0.8736, 0.4624, 0.8619, 0.4565, 0.8736, 0.4624, 0.8602, 0.4689, 0.8506, 0.4608, 0.8619, 0.4565, 0.8602, 0.4689, 0.8295, 0.08736, 0.8274, 0.07899, 0.8359, 0.0797, 0.8359, 0.0797, 0.8274, 0.07899, 0.831, 0.07488, 0.8619, 0.4565, 0.857, 0.4519, 0.8616, 0.45, 0.06484, 0.7258, 0.07534, 0.7275, 0.07069, 0.7379, 0.8507, 0.449, 0.8506, 0.4608, 0.8459, 0.4544, 0.0386, 0.3138, 0.03385, 0.321, 0.03141, 0.3143, 0.07069, 0.7379, 0.08216, 0.735, 0.08074, 0.7484, 0.1307, 0.786, 0.1369, 0.7816, 0.1392, 0.793, 0.7226, 0.9466, 0.7279, 0.9404, 0.7277, 0.9459, 0.7376, 0.9498, 0.729, 0.9514, 0.7316, 0.9461, 0.1369, 0.7816, 0.1307, 0.786, 0.1311, 0.7811, 0.07534, 0.7275, 0.0811, 0.7285, 0.08216, 0.735, 0.08216, 0.735, 0.08499, 0.7286, 0.08787, 0.7317, 0.09421, 0.7315, 0.08787, 0.7317, 0.08925, 0.7283, 0.09657, 0.7402, 0.08959, 0.7423, 0.09212, 0.7373, 0.08959, 0.7423, 0.08908, 0.7353, 0.09212, 0.7373, 0.1561, 0.7907, 0.1484, 0.7966, 0.1479, 0.7913, 0.1369, 0.7816, 0.147, 0.7841, 0.1392, 0.793, 0.7279, 0.9404, 0.728, 0.9296, 0.7354, 0.9365, 0.08959, 0.7423, 0.09657, 0.7402, 0.09466, 0.7456, 0.09279, 0.7521, 0.09969, 0.7478, 0.09893, 0.7529, 0.1124, 0.7899, 0.1231, 0.7852, 0.126, 0.7937, 0.1051, 0.7417, 0.1013, 0.7353, 0.1059, 0.7366, 0.1013, 0.7353, 0.1051, 0.7417, 0.09657, 0.7402, 0.09871, 0.2274, 0.09967, 0.2372, 0.09193, 0.2331, 0.07455, 0.1596, 0.08363, 0.161, 0.07886, 0.1645, 0.0743, 0.1684, 0.07455, 0.1596, 0.07886, 0.1645, 0.9687, 0.3105, 0.9719, 0.3041, 0.9745, 0.3088, 0.9719, 0.3041, 0.9799, 0.3044, 0.9745, 0.3088, 0.08482, 0.2713, 0.08757, 0.2636, 0.09034, 0.2682, 0.08757, 0.2636, 0.09648, 0.265, 0.09034, 0.2682, 0.07455, 0.1596, 0.0743, 0.1684, 0.06872, 0.1644, 0.06479, 0.1585, 0.07455, 0.1596, 0.06872, 0.1644, 0.07455, 0.1596, 0.07653, 0.1522, 0.07991, 0.1562, 0.07653, 0.1522, 0.08477, 0.1521, 0.07991, 0.1562, 0.07971, 0.2595, 0.08757, 0.2636, 0.08289, 0.2654, 0.08757, 0.2636, 0.08482, 0.2713, 0.08289, 0.2654, 0.09657, 0.7402, 0.09969, 0.7478, 0.09466, 0.7456, 0.09969, 0.7478, 0.09279, 0.7521, 0.09466, 0.7456, 0.08828, 0.2538, 0.09647, 0.2561, 0.09198, 0.2598, 0.09647, 0.2561, 0.09648, 0.265, 0.09198, 0.2598, 0.09279, 0.7521, 0.08551, 0.7573, 0.08074, 0.7484, 0.09672, 0.2476, 0.1035, 0.2489, 0.1009, 0.2523, 0.07558, 0.7551, 0.08074, 0.7484, 0.07987, 0.7562, 0.08908, 0.7353, 0.08959, 0.7423, 0.08216, 0.735, 0.08959, 0.7423, 0.08074, 0.7484, 0.08216, 0.735, 0.09647, 0.2561, 0.08828, 0.2538, 0.09672, 0.2476, 0.09871, 0.2274, 0.1075, 0.2257, 0.1041, 0.2308, 0.1075, 0.2257, 0.1102, 0.2336, 0.1041, 0.2308, 0.7189, 0.07875, 0.718, 0.08911, 0.709, 0.08487, 0.718, 0.08911, 0.7111, 0.09105, 0.709, 0.08487, 0.8463, 0.0809, 0.8405, 0.08464, 0.8359, 0.0797, 0.8683, 0.4483, 0.8619, 0.4565, 0.8616, 0.45, 0.8417, 0.07168, 0.8359, 0.0797, 0.8343, 0.07227, 0.8363, 0.06598, 0.8417, 0.07168, 0.8343, 0.07227, 0.728, 0.9296, 0.7279, 0.9404, 0.7206, 0.9359, 0.8363, 0.06598, 0.8327, 0.06076, 0.8381, 0.06076, 0.7279, 0.9404, 0.7226, 0.9466, 0.7214, 0.9412, 0.8436, 0.06256, 0.8363, 0.06598, 0.8381, 0.06076, 0.1484, 0.7966, 0.1561, 0.7907, 0.1538, 0.8023, 0.144, 0.8051, 0.1538, 0.8023, 0.1512, 0.8076, 0.1538, 0.8023, 0.1568, 0.81, 0.1512, 0.8076, 0.7151, 0.06962, 0.7189, 0.07875, 0.7089, 0.07518, 0.1484, 0.7966, 0.144, 0.8051, 0.1392, 0.793, 0.1392, 0.793, 0.1321, 0.8033, 0.126, 0.7937, 0.126, 0.7937, 0.1231, 0.7852, 0.1307, 0.786, 0.1231, 0.7852, 0.1273, 0.7811, 0.1307, 0.786, 0.1484, 0.7966, 0.1392, 0.793, 0.1479, 0.7913, 0.1392, 0.793, 0.147, 0.7841, 0.1479, 0.7913, 0.1307, 0.786, 0.1392, 0.793, 0.126, 0.7937, 0.1273, 0.7811, 0.1231, 0.7852, 0.1235, 0.78, 0.1231, 0.7852, 0.1178, 0.7793, 0.1235, 0.78, 0.1054, 0.7828, 0.1116, 0.7822, 0.1124, 0.7899, 0.1047, 0.788, 0.09989, 0.7922, 0.1016, 0.7871, 0.9642, 0.3205, 0.9595, 0.3122, 0.9652, 0.3149, 0.1116, 0.7822, 0.1178, 0.7793, 0.1124, 0.7899, 0.9687, 0.3105, 0.9633, 0.3057, 0.9675, 0.3046, 0.9633, 0.3057, 0.9658, 0.2995, 0.9675, 0.3046, 0.09212, 0.7373, 0.09421, 0.7315, 0.09657, 0.7402, 0.07069, 0.7379, 0.07534, 0.7275, 0.08216, 0.735, 0.7248, 0.06714, 0.7273, 0.07557, 0.7213, 0.07158, 0.7273, 0.07557, 0.7189, 0.07875, 0.7213, 0.07158, 0.8412, 0.4592, 0.8506, 0.4608, 0.8426, 0.4656, 0.8777, 0.2345, 0.8881, 0.2334, 0.8831, 0.2394, 0.1498, 0.826, 0.1562, 0.8192, 0.1582, 0.8243, 0.1498, 0.826, 0.1423, 0.8219, 0.1479, 0.819, 0.1405, 0.8149, 0.1496, 0.8126, 0.1479, 0.819, 0.1423, 0.8219, 0.1405, 0.8149, 0.1479, 0.819, 0.8602, 0.4689, 0.8532, 0.4765, 0.8522, 0.4701, 0.8532, 0.4765, 0.8454, 0.4729, 0.8522, 0.4701, 0.1405, 0.8149, 0.1336, 0.8211, 0.1284, 0.8128, 0.8904, 0.2219, 0.8881, 0.2334, 0.8834, 0.2279, 0.8881, 0.2334, 0.8777, 0.2345, 0.8834, 0.2279, 0.1405, 0.8149, 0.1423, 0.8219, 0.1336, 0.8211, 0.8412, 0.4592, 0.8459, 0.4544, 0.8506, 0.4608, 0.1405, 0.8149, 0.1284, 0.8128, 0.1365, 0.8094, 0.1284, 0.8128, 0.1321, 0.8033, 0.1365, 0.8094, 0.8417, 0.07168, 0.8463, 0.0809, 0.8359, 0.0797, 0.8683, 0.4483, 0.8759, 0.4429, 0.8779, 0.4508, 0.1538, 0.8023, 0.1611, 0.7993, 0.1589, 0.8047, 0.04174, 0.325, 0.03385, 0.321, 0.03966, 0.3195, 0.827, 0.06926, 0.8343, 0.07227, 0.831, 0.07488, 0.8343, 0.07227, 0.8359, 0.0797, 0.831, 0.07488, 0.7279, 0.9404, 0.7353, 0.9428, 0.7316, 0.9461, 0.7353, 0.9428, 0.7376, 0.9498, 0.7316, 0.9461, 0.85, 0.07153, 0.8417, 0.07168, 0.8465, 0.06776, 0.8417, 0.07168, 0.8436, 0.06256, 0.8465, 0.06776, 0.857, 0.4519, 0.8507, 0.449, 0.8598, 0.4449, 0.7189, 0.07875, 0.7273, 0.07557, 0.7257, 0.08059, 0.729, 0.9514, 0.7376, 0.9498, 0.7333, 0.9547, 0.05911, 0.7556, 0.05085, 0.7574, 0.05313, 0.7534, 0.05085, 0.7574, 0.04819, 0.7508, 0.05313, 0.7534, 0.7279, 0.9404, 0.7316, 0.9461, 0.7277, 0.9459, 0.7316, 0.9461, 0.729, 0.9514, 0.7277, 0.9459, 0.1042, 0.2193, 0.1124, 0.2179, 0.1075, 0.2257, 0.1124, 0.2179, 0.1145, 0.2265, 0.1075, 0.2257])
me_rockset05g.materials.append(mat_rock_05)
me_rockset05g.use_remesh_preserve_volume = False
me_rockset05g.use_remesh_preserve_attributes = False
me_rockset05g.use_mirror_vertex_groups = False
me_rockset05g.update()
me_rockset05g.normals_split_custom_set([tuple(v) for v in zip(*[iter([-0.8021, -0.597, -0.01309, -0.2848, -0.8821, -0.3753, -0.2757, -0.9545, -0.1134, -0.68, -0.1616, -0.7152, -0.3915, 0.08843, -0.9159, -0.4105, -0.6501, -0.6394, -0.2848, -0.8821, -0.3753, -0.1707, -0.6736, -0.7191, -0.1028, -0.8397, -0.5332, -0.105, -0.9944, 0.013, 0.05923, -0.9976, 0.03497, -0.08333, -0.9924, 0.09098, -0.2848, -0.8821, -0.3753, -0.105, -0.9944, 0.013, -0.2757, -0.9545, -0.1134, -0.105, -0.9944, 0.013, -0.4558, -0.8875, 0.06831, -0.5615, -0.8011, 0.207, -0.9784, -0.1413, 0.151, -0.987, 0.07652, 0.1413, -0.9829, -0.04756, 0.178, -0.8021, -0.597, -0.01309, -0.9784, -0.1413, 0.151, -0.9829, -0.04756, 0.178, -0.2848, -0.8821, -0.3753, -0.8021, -0.597, -0.01309, -0.6722, -0.5939, -0.442, -0.68, -0.1616, -0.7152, -0.5203, 0.3459, -0.7808, -0.3915, 0.08843, -0.9159, -0.5203, 0.3459, -0.7808, -0.68, -0.1616, -0.7152, -0.6495, 0.1915, -0.7359, -0.3915, 0.08843, -0.9159, -0.5203, 0.3459, -0.7808, -0.4087, 0.4736, -0.7802, -0.5203, 0.3459, -0.7808, -0.3238, 0.1887, -0.9271, -0.4087, 0.4736, -0.7802, -0.1707, -0.6736, -0.7191, -0.3915, 0.08843, -0.9159, -0.2501, -0.06687, -0.9659, -0.3915, 0.08843, -0.9159, -0.2848, 0.3923, -0.8746, -0.2501, -0.06687, -0.9659, -0.07078, 0.1622, -0.9842, -0.1232, -0.2946, -0.9476, -0.2848, 0.3923, -0.8746, -0.1166, -0.9632, -0.2422, -0.2848, -0.8821, -0.3753, -0.1028, -0.8397, -0.5332, -0.1028, -0.8397, -0.5332, 0.08153, -0.7221, -0.687, -0.07592, -0.8104, -0.581, 0.05923, -0.9976, 0.03497, 0.09899, -0.8956, -0.4337, 0.3399, -0.9399, -0.03149, 0.2802, -0.9553, 0.09474, 0.3325, -0.9394, -0.08335, 0.4523, -0.8903, 0.0525, 0.3325, -0.9394, -0.08335, 0.2802, -0.9553, 0.09474, 0.05923, -0.9976, 0.03497, 0.05923, -0.9976, 0.03497, -0.06983, -0.9614, 0.2662, -0.08333, -0.9924, 0.09098, -0.4558, -0.8875, 0.06831, -0.105, -0.9944, 0.013, -0.08333, -0.9924, 0.09098, -0.5128, -0.6547, 0.5553, -0.4558, -0.8875, 0.06831, -0.05948, -0.8802, 0.4708, -0.9496, -0.3125, 0.02535, -0.4558, -0.8875, 0.06831, -0.5128, -0.6547, 0.5553, -0.9496, -0.3125, 0.02535, -0.9784, -0.1413, 0.151, -0.4558, -0.8875, 0.06831, -0.9496, -0.3125, 0.02535, -0.9936, 0.1031, 0.04686, -0.9784, -0.1413, 0.151, -0.9784, -0.1413, 0.151, -0.9936, 0.1031, 0.04686, -0.9939, 0.09014, 0.06392, -0.9939, 0.09014, 0.06392, -0.987, 0.07652, 0.1413, -0.9784, -0.1413, 0.151, -0.9418, 0.00969, -0.3361, -0.987, 0.07652, 0.1413, -0.8531, 0.0821, -0.5153, -0.68, -0.1616, -0.7152, -0.9418, 0.00969, -0.3361, -0.6495, 0.1915, -0.7359, -0.5203, 0.3459, -0.7808, -0.5566, 0.05566, -0.8289, -0.3238, 0.1887, -0.9271, -0.3238, 0.1887, -0.9271, -0.5566, 0.05566, -0.8289, -0.3929, 0.0127, -0.9195, -0.2848, 0.3923, -0.8746, -0.3238, 0.1887, -0.9271, -0.2838, 0.3782, -0.8811, -0.3238, 0.1887, -0.9271, -0.2749, 0.04002, -0.9606, -0.1765, 0.08714, -0.9804, -0.05985, 0.3518, -0.9342, -0.07078, 0.1622, -0.9842, -0.1962, 0.3885, -0.9003, 0.2828, -0.4494, -0.8474, -0.07078, 0.1622, -0.9842, 0.2221, 0.03603, -0.9744, -0.1232, -0.2946, -0.9476, -0.07078, 0.1622, -0.9842, 0.1534, -0.5099, -0.8465, -0.07078, 0.1622, -0.9842, 0.2828, -0.4494, -0.8474, 0.132, -0.5771, -0.806, 0.09899, -0.8956, -0.4337, 0.1762, -0.6692, -0.7219, 0.3989, -0.8073, -0.4349, 0.5518, -0.2951, -0.78, 0.6734, -0.6017, -0.4295, 0.3522, -0.6163, -0.7043, 0.6734, -0.6017, -0.4295, 0.3989, -0.8073, -0.4349, 0.3522, -0.6163, -0.7043, 0.7876, 0.5935, -0.1657, 0.8455, 0.5331, 0.03003, 0.761, 0.6134, -0.2115, 0.631, -0.7413, -0.2288, 0.3989, -0.8073, -0.4349, 0.6734, -0.6017, -0.4295, 0.5756, -0.8111, 0.1038, 0.7511, -0.6091, 0.2548, 0.5274, -0.8232, 0.2103, 0.3325, -0.9394, -0.08335, 0.5756, -0.8111, 0.1038, 0.4523, -0.8903, 0.0525, 0.5756, -0.8111, 0.1038, 0.5797, -0.8139, 0.03951, 0.7511, -0.6091, 0.2548, 0.2756, -0.93, 0.2433, 0.2802, -0.9553, 0.09474, 0.4789, -0.8718, 0.1035, 0.8267, -0.4786, 0.2959, 0.2756, -0.93, 0.2433, 0.4789, -0.8718, 0.1035, 0.2802, -0.9553, 0.09474, 0.2756, -0.93, 0.2433, -0.06983, -0.9614, 0.2662, -0.2373, -0.7371, 0.6328, -0.1223, -0.5953, 0.7941, -0.06983, -0.9614, 0.2662, -0.05948, -0.8802, 0.4708, -0.06983, -0.9614, 0.2662, -0.1223, -0.5953, 0.7941, -0.05777, -0.2946, 0.9539, -0.05948, -0.8802, 0.4708, -0.1223, -0.5953, 0.7941, -0.5128, -0.6547, 0.5553, -0.05948, -0.8802, 0.4708, -0.2052, -0.5774, 0.7903, -0.05948, -0.8802, 0.4708, -0.05777, -0.2946, 0.9539, -0.2052, -0.5774, 0.7903, -0.5128, -0.6547, 0.5553, -0.3824, -0.01905, 0.9238, -0.8583, -0.02685, 0.5125, -0.9496, -0.3125, 0.02535, -0.5128, -0.6547, 0.5553, -0.8583, -0.02685, 0.5125, -0.9936, 0.1031, 0.04686, -0.9496, -0.3125, 0.02535, -0.8583, -0.02685, 0.5125, -0.7107, 0.1312, 0.6912, -0.9936, 0.1031, 0.04686, -0.8583, -0.02685, 0.5125, -0.9624, -0.001787, 0.2716, -0.987, 0.07652, 0.1413, -0.9939, 0.09014, 0.06392, -0.8531, 0.0821, -0.5153, -0.987, 0.07652, 0.1413, -0.9948, -0.05137, 0.08796, -0.987, 0.07652, 0.1413, -0.9624, -0.001787, 0.2716, -0.9948, -0.05137, 0.08796, -0.2749, 0.04002, -0.9606, -0.3238, 0.1887, -0.9271, -0.3929, 0.0127, -0.9195, 0.8958, 0.2979, -0.3297, 0.8874, 0.02925, -0.4601, 0.8372, 0.3718, -0.401, -0.07078, 0.1622, -0.9842, -0.05985, 0.3518, -0.9342, 0.2221, 0.03603, -0.9744, 0.7999, 0.545, -0.2511, 0.7708, 0.5534, -0.3156, 0.8792, 0.4422, -0.1771, 0.2828, -0.4494, -0.8474, 0.5518, -0.2951, -0.78, 0.1762, -0.6692, -0.7219, 0.6665, -0.6381, -0.3855, 0.631, -0.7413, -0.2288, 0.6934, -0.6135, -0.3779, 0.7876, 0.5935, -0.1657, 0.9053, 0.1995, -0.375, 0.828, 0.3603, -0.4297, 0.9053, 0.1995, -0.375, 0.8099, 0.1182, -0.5745, 0.828, 0.3603, -0.4297, 0.5797, -0.8139, 0.03951, 0.631, -0.7413, -0.2288, 0.6665, -0.6381, -0.3855, 0.9073, 0.1217, -0.4026, 0.5518, -0.2951, -0.78, 0.6724, 0.5753, -0.4658, 0.8949, 0.3876, -0.2211, 0.9843, -0.145, 0.1011, 0.9918, 0.1193, 0.04473, 0.9843, -0.145, 0.1011, 0.7511, -0.6091, 0.2548, 0.5797, -0.8139, 0.03951, 0.5274, -0.8232, 0.2103, 0.7511, -0.6091, 0.2548, 0.8133, -0.57, 0.1164, 0.7511, -0.6091, 0.2548, 0.9843, -0.145, 0.1011, 0.8687, 0.08043, 0.4888, 0.7511, -0.6091, 0.2548, 0.8687, 0.08043, 0.4888, 0.8133, -0.57, 0.1164, 0.7985, 0.4866, 0.3545, 0.9032, 0.3563, 0.2393, 0.849, 0.3632, 0.3839, 0.2756, -0.93, 0.2433, 0.8267, -0.4786, 0.2959, 0.5363, -0.6208, 0.5719, 0.9032, 0.3563, 0.2393, 0.8267, -0.4786, 0.2959, 0.849, 0.3632, 0.3839, 0.8267, -0.4786, 0.2959, 0.6605, 0.03284, 0.7501, 0.5363, -0.6208, 0.5719, 0.2756, -0.93, 0.2433, 0.08437, -0.5229, 0.8482, -0.2373, -0.7371, 0.6328, -0.2373, -0.7371, 0.6328, 0.08437, -0.5229, 0.8482, -0.2576, -0.1509, 0.9544, -0.2576, -0.1509, 0.9544, -0.1223, -0.5953, 0.7941, -0.2373, -0.7371, 0.6328, -0.1772, 0.195, 0.9647, -0.1223, -0.5953, 0.7941, -0.2576, -0.1509, 0.9544, -0.1223, -0.5953, 0.7941, -0.1772, 0.195, 0.9647, -0.05777, -0.2946, 0.9539, -0.1772, 0.195, 0.9647, -0.005456, 0.2788, 0.9603, -0.05777, -0.2946, 0.9539, -0.05777, -0.2946, 0.9539, -0.005456, 0.2788, 0.9603, -0.3824, -0.01905, 0.9238, -0.005456, 0.2788, 0.9603, -0.2374, 0.1327, 0.9623, -0.3824, -0.01905, 0.9238, -0.8583, -0.02685, 0.5125, -0.3824, -0.01905, 0.9238, -0.7107, 0.1312, 0.6912, -0.3824, -0.01905, 0.9238, -0.2374, 0.1327, 0.9623, -0.7107, 0.1312, 0.6912, -0.7107, 0.1312, 0.6912, -0.2374, 0.1327, 0.9623, -0.3414, 0.08703, 0.9359, -0.983, 0.01917, 0.1824, -0.9936, 0.1031, 0.04686, -0.7107, 0.1312, 0.6912, -0.9936, 0.1031, 0.04686, -0.9972, 0.07437, 0.01081, -0.9939, 0.09014, 0.06392, -0.9972, 0.07437, 0.01081, -0.9936, 0.1031, 0.04686, -0.983, 0.01917, 0.1824, -0.9349, -0.004151, 0.355, -0.9624, -0.001787, 0.2716, -0.9939, 0.09014, 0.06392, -0.9948, -0.05137, 0.08796, -0.9624, -0.001787, 0.2716, -0.9521, -0.04871, 0.3018, -0.9624, -0.001787, 0.2716, -0.9349, -0.004151, 0.355, -0.9521, -0.04871, 0.3018, -0.8098, 0.03763, -0.5855, -0.5919, 0.02906, -0.8055, -0.6986, 0.04636, -0.714, -0.2749, 0.04002, -0.9606, -0.5919, 0.02906, -0.8055, -0.3481, -0.0462, -0.9363, -0.2749, 0.04002, -0.9606, -0.3481, -0.0462, -0.9363, -0.2028, 0.02244, -0.979, -0.1609, 0.009785, -0.9869, -0.1704, -0.1037, -0.9799, -0.135, 0.02184, -0.9906, 0.8646, 0.02737, -0.5017, 0.8787, 0.1199, -0.462, 0.8818, 0.2137, -0.4205, 0.9053, 0.1995, -0.375, 0.7876, 0.5935, -0.1657, 0.7587, 0.5404, -0.3638, 0.9053, 0.1995, -0.375, 0.8816, -0.1058, -0.46, 0.8623, -0.03698, -0.5051, 0.8816, -0.1058, -0.46, 0.8178, 0.01173, -0.5755, 0.8486, -0.1639, -0.503, 0.8099, 0.1182, -0.5745, 0.9053, 0.1995, -0.375, 0.8623, -0.03698, -0.5051, 0.8816, -0.1058, -0.46, 0.8874, 0.02925, -0.4601, 0.8178, 0.01173, -0.5755, 0.5259, 0.215, -0.8229, 0.9056, 0.05508, -0.4206, 0.9087, 0.09086, -0.4074, 0.9056, 0.05508, -0.4206, 0.8787, 0.1199, -0.462, 0.9087, 0.09086, -0.4074, 0.9087, 0.09086, -0.4074, 0.8646, 0.02737, -0.5017, 0.8617, 0.0608, -0.5038, 0.5259, 0.215, -0.8229, -0.2121, 0.04681, -0.9761, -0.1012, 0.1295, -0.9864, -0.5919, 0.02906, -0.8055, -0.7541, -0.04871, -0.655, -0.3481, -0.0462, -0.9363, -0.7541, -0.04871, -0.655, -0.5919, 0.02906, -0.8055, -0.8098, 0.03763, -0.5855, -0.9558, 0.01803, 0.2935, -0.9349, -0.004151, 0.355, -0.9939, 0.09014, 0.06392, -0.9836, 0.1774, 0.03293, -0.9558, 0.01803, 0.2935, -0.9939, 0.09014, 0.06392, -0.9183, 0.3094, 0.2471, -0.9836, 0.1774, 0.03293, -0.9939, 0.09014, 0.06392, -0.9183, 0.3094, 0.2471, -0.9939, 0.09014, 0.06392, -0.9972, 0.07437, 0.01081, -0.9972, 0.07437, 0.01081, -0.7307, 0.3017, 0.6124, -0.9183, 0.3094, 0.2471, -0.7307, 0.3017, 0.6124, -0.9972, 0.07437, 0.01081, -0.983, 0.01917, 0.1824, -0.3414, 0.08703, 0.9359, -0.2093, 0.2333, 0.9496, -0.7307, 0.3017, 0.6124, -0.2374, 0.1327, 0.9623, -0.2093, 0.2333, 0.9496, -0.3414, 0.08703, 0.9359, 0.1561, 0.149, 0.9764, -0.2093, 0.2333, 0.9496, -0.2374, 0.1327, 0.9623, -0.005456, 0.2788, 0.9603, 0.1561, 0.149, 0.9764, -0.2374, 0.1327, 0.9623, 0.02122, 0.2428, 0.9698, -0.3496, 0.3518, 0.8683, -0.2093, 0.2333, 0.9496, 0.1561, 0.149, 0.9764, 0.02122, 0.2428, 0.9698, -0.2093, 0.2333, 0.9496, -0.2093, 0.2333, 0.9496, -0.3496, 0.3518, 0.8683, -0.7307, 0.3017, 0.6124, -0.7307, 0.3017, 0.6124, -0.3496, 0.3518, 0.8683, -0.9183, 0.3094, 0.2471, -0.4711, 0.1871, 0.862, -0.9183, 0.3094, 0.2471, -0.3496, 0.3518, 0.8683, -0.4711, 0.1871, 0.862, -0.23, 0.03556, 0.9725, -0.3563, -0.0521, 0.9329, -0.4711, 0.1871, 0.862, -0.3496, 0.3518, 0.8683, -0.3653, 0.2039, 0.9083, -0.23, 0.03556, 0.9725, -0.2096, -0.1152, 0.971, -0.3563, -0.0521, 0.9329, -0.9142, -0.05137, 0.4021, -0.9349, -0.004151, 0.355, -0.9558, 0.01803, 0.2935, -0.9521, -0.04871, 0.3018, -0.9349, -0.004151, 0.355, -0.8999, -0.07412, 0.4296, -0.9349, -0.004151, 0.355, -0.9142, -0.05137, 0.4021, -0.8999, -0.07412, 0.4296, -0.9188, -0.05608, -0.3907, -0.7541, -0.04871, -0.655, -0.8098, 0.03763, -0.5855, -0.7541, -0.04871, -0.655, -0.7679, 0.03206, -0.6398, -0.3481, -0.0462, -0.9363, -0.7679, 0.03206, -0.6398, -0.7541, -0.04871, -0.655, -0.9188, -0.05608, -0.3907, -0.3481, -0.0462, -0.9363, -0.7679, 0.03206, -0.6398, -0.3136, 0.2252, -0.9225, -0.3136, 0.2252, -0.9225, -0.1012, 0.1295, -0.9864, -0.3481, -0.0462, -0.9363, -0.1012, 0.1295, -0.9864, -0.2028, 0.02244, -0.979, -0.3481, -0.0462, -0.9363, 0.5259, 0.215, -0.8229, 0.4628, 0.245, -0.8519, 0.8177, 0.06273, -0.5722, 0.9056, 0.05508, -0.4206, 0.5259, 0.215, -0.8229, 0.8516, -0.1003, -0.5146, 0.907, 0.2886, -0.3066, 0.8012, -0.0284, -0.5977, 0.7575, 0.0927, -0.6462, 0.7051, 0.4508, -0.5474, 0.8389, 0.3655, -0.4033, 0.8177, 0.06273, -0.5722, 0.8805, 0.4581, -0.1224, 0.8389, 0.3655, -0.4033, 0.7897, 0.5863, -0.1806, -0.06347, 0.3675, -0.9279, 0.05209, 0.4401, -0.8964, -0.1012, 0.1295, -0.9864, 0.4628, 0.245, -0.8519, 0.05209, 0.4401, -0.8964, 0.3437, 0.4128, -0.8435, 0.05209, 0.4401, -0.8964, -0.06347, 0.3675, -0.9279, 0.03042, 0.5935, -0.8042, 0.0538, 0.7484, -0.6611, 0.05209, 0.4401, -0.8964, 0.03042, 0.5935, -0.8042, -0.06347, 0.3675, -0.9279, -0.1012, 0.1295, -0.9864, -0.07769, 0.6224, -0.7788, -0.1012, 0.1295, -0.9864, -0.3136, 0.2252, -0.9225, -0.07769, 0.6224, -0.7788, -0.3136, 0.2252, -0.9225, -0.5467, 0.7638, -0.3432, -0.07769, 0.6224, -0.7788, -0.3136, 0.2252, -0.9225, -0.7679, 0.03206, -0.6398, -0.5467, 0.7638, -0.3432, -0.7679, 0.03206, -0.6398, -0.9096, 0.3098, -0.2768, -0.5467, 0.7638, -0.3432, -0.9096, 0.3098, -0.2768, -0.7679, 0.03206, -0.6398, -0.9188, -0.05608, -0.3907, -0.8999, -0.07412, 0.4296, -0.9142, -0.05137, 0.4021, -0.83, -0.1053, 0.5478, -0.8994, -0.04592, 0.4347, -0.9142, -0.05137, 0.4021, -0.884, 0.2969, 0.3612, -0.884, 0.2969, 0.3612, -0.9142, -0.05137, 0.4021, -0.9558, 0.01803, 0.2935, -0.9142, -0.05137, 0.4021, -0.8994, -0.04592, 0.4347, -0.83, -0.1053, 0.5478, -0.9558, 0.01803, 0.2935, -0.9184, 0.01533, 0.3953, -0.884, 0.2969, 0.3612, -0.2096, -0.1152, 0.971, -0.07548, -0.04501, 0.9961, 0.03665, -0.1132, 0.9929, -0.9184, 0.01533, 0.3953, -0.6508, 0.5072, 0.565, -0.884, 0.2969, 0.3612, -0.2096, -0.1152, 0.971, -0.23, 0.03556, 0.9725, -0.07548, -0.04501, 0.9961, -0.2262, -0.02035, 0.9739, -0.23, 0.03556, 0.9725, -0.141, 0.08552, 0.9863, -0.141, 0.08552, 0.9863, -0.23, 0.03556, 0.9725, -0.1464, 0.1679, 0.9749, 0.02122, 0.2428, 0.9698, -0.141, 0.08552, 0.9863, -0.1464, 0.1679, 0.9749, -0.4803, 0.06762, 0.8745, 0.02122, 0.2428, 0.9698, 0.2438, 0.08677, 0.9659, 0.02122, 0.2428, 0.9698, 0.1561, 0.149, 0.9764, 0.2438, 0.08677, 0.9659, -0.101, 0.2789, 0.955, 0.1561, 0.149, 0.9764, -0.005456, 0.2788, 0.9603, -0.141, 0.08552, 0.9863, -0.4803, 0.06762, 0.8745, -0.6268, 0.08197, 0.7748, -0.6268, 0.08197, 0.7748, -0.4803, 0.06762, 0.8745, -0.8107, 0.1465, 0.5668, -0.7587, 0.04522, 0.6498, -0.4803, 0.06762, 0.8745, -0.7042, 0.0608, 0.7074, 0.2438, 0.08677, 0.9659, -0.101, 0.2789, 0.955, -0.4803, 0.06762, 0.8745, -0.4365, 0.04671, 0.8985, -0.5313, -0.048, 0.8458, -0.5756, 0.1317, 0.8071, -0.5313, -0.048, 0.8458, -0.5556, 0.03695, 0.8306, -0.5756, 0.1317, 0.8071, -0.0971, 0.3058, 0.9471, -0.3479, 0.2292, 0.9091, -0.5313, -0.048, 0.8458, -0.3479, 0.2292, 0.9091, -0.01859, 0.5343, 0.8451, -0.07548, -0.04501, 0.9961, -0.07548, -0.04501, 0.9961, -0.01859, 0.5343, 0.8451, 0.03665, -0.1132, 0.9929, -0.6508, 0.5072, 0.565, -0.01859, 0.5343, 0.8451, -0.4025, 0.8149, 0.4171, -0.884, 0.2969, 0.3612, -0.6508, 0.5072, 0.565, -0.4025, 0.8149, 0.4171, -0.4953, 0.8517, 0.1709, -0.884, 0.2969, 0.3612, -0.4025, 0.8149, 0.4171, -0.6267, 0.748, 0.2184, -0.884, 0.2969, 0.3612, -0.4953, 0.8517, 0.1709, -0.6267, 0.748, 0.2184, -0.4953, 0.8517, 0.1709, -0.5467, 0.7638, -0.3432, -0.9096, 0.3098, -0.2768, -0.6267, 0.748, 0.2184, -0.5467, 0.7638, -0.3432, -0.5467, 0.7638, -0.3432, -0.4953, 0.8517, 0.1709, -0.3859, 0.8487, -0.3616, -0.07769, 0.6224, -0.7788, -0.5467, 0.7638, -0.3432, -0.3859, 0.8487, -0.3616, 0.0538, 0.7484, -0.6611, -0.07769, 0.6224, -0.7788, -0.3859, 0.8487, -0.3616, 0.05209, 0.4401, -0.8964, 0.0538, 0.7484, -0.6611, 0.2574, 0.7541, -0.6043, 0.3973, 0.7003, -0.5931, 0.5222, 0.7524, -0.4015, 0.0538, 0.7484, -0.6611, 0.3973, 0.7003, -0.5931, 0.0538, 0.7484, -0.6611, 0.3234, 0.7053, -0.6309, -0.5397, 0.7524, -0.3777, 0.0538, 0.7484, -0.6611, -0.3859, 0.8487, -0.3616, 0.8389, 0.3655, -0.4033, 0.7051, 0.4508, -0.5474, 0.7897, 0.5863, -0.1806, 0.7984, 0.5992, -0.05856, 0.8805, 0.4581, -0.1224, 0.6899, 0.5812, -0.4316, 0.8805, 0.4581, -0.1224, 0.5222, 0.7524, -0.4015, 0.6899, 0.5812, -0.4316, 0.5222, 0.7524, -0.4015, 0.3973, 0.7003, -0.5931, 0.5278, 0.7248, -0.4429, 0.5278, 0.7248, -0.4429, 0.3973, 0.7003, -0.5931, 0.08413, 0.9254, -0.3695, 0.3973, 0.7003, -0.5931, 0.3234, 0.7053, -0.6309, 0.08413, 0.9254, -0.3695, -0.5397, 0.7524, -0.3777, -0.5659, 0.8181, -0.1026, 0.08413, 0.9254, -0.3695, -0.5397, 0.7524, -0.3777, -0.3859, 0.8487, -0.3616, -0.5659, 0.8181, -0.1026, -0.4953, 0.8517, 0.1709, -0.5659, 0.8181, -0.1026, -0.3859, 0.8487, -0.3616, -0.4953, 0.8517, 0.1709, -0.4025, 0.8149, 0.4171, -0.261, 0.7826, 0.5652, -0.5137, 0.7678, 0.3829, -0.4953, 0.8517, 0.1709, -0.261, 0.7826, 0.5652, -0.5137, 0.7678, 0.3829, -0.5659, 0.8181, -0.1026, -0.4953, 0.8517, 0.1709, -0.261, 0.7826, 0.5652, -0.4025, 0.8149, 0.4171, -0.01859, 0.5343, 0.8451, -0.261, 0.7826, 0.5652, -0.01859, 0.5343, 0.8451, -0.1151, 0.6225, 0.7741, -0.2515, 0.678, 0.6907, -0.3479, 0.2292, 0.9091, -0.3224, 0.6036, 0.7292, -0.01859, 0.5343, 0.8451, -0.3479, 0.2292, 0.9091, -0.1151, 0.6225, 0.7741, -0.2515, 0.678, 0.6907, 0.4314, 0.6027, 0.6713, 0.2955, 0.7968, 0.527, -0.5313, -0.048, 0.8458, -0.4365, 0.04671, 0.8985, -0.5807, -0.1753, 0.795, -0.3479, 0.2292, 0.9091, -0.0971, 0.3058, 0.9471, -0.3224, 0.6036, 0.7292, 0.8352, 0.05185, 0.5474, 0.8732, 0.04838, 0.485, 0.9298, 0.1266, 0.3455, 0.6845, 0.3455, 0.6419, 0.8352, 0.05185, 0.5474, 0.8257, 0.1958, 0.529, 0.5739, 0.08033, 0.815, 0.4234, 0.4196, 0.8029, 0.8732, 0.04838, 0.485, 0.5739, 0.08033, 0.815, 0.3045, 0.4172, 0.8563, 0.4234, 0.4196, 0.8029, 0.4234, 0.4196, 0.8029, 0.3045, 0.4172, 0.8563, 0.2474, 0.699, 0.671, -0.7042, 0.0608, 0.7074, -0.5914, 0.01617, 0.8062, -0.7587, 0.04522, 0.6498, -0.5178, 0.1933, 0.8334, -0.5572, 0.00728, 0.8304, -0.7042, 0.0608, 0.7074, -0.5572, 0.00728, 0.8304, -0.5914, 0.01617, 0.8062, -0.7042, 0.0608, 0.7074, -0.4803, 0.06762, 0.8745, -0.101, 0.2789, 0.955, -0.7059, 0.1753, 0.6862, 0.7526, 0.1439, 0.6426, 0.9432, 0.1812, 0.2785, 0.8591, 0.024, 0.5113, 0.9432, 0.1812, 0.2785, 0.9866, 0.01021, 0.1628, 0.8591, 0.024, 0.5113, 0.8352, 0.05185, 0.5474, 0.5739, 0.08033, 0.815, 0.8732, 0.04838, 0.485, 0.9519, -0.02801, 0.3051, 0.9866, 0.01021, 0.1628, 0.9946, 0.092, 0.04901, 0.9298, 0.1266, 0.3455, 0.8732, 0.04838, 0.485, 0.8528, 0.2262, 0.4707, 0.8243, 0.1165, 0.554, 0.8732, 0.04838, 0.485, 0.7774, 0.03011, 0.6283, 0.4314, 0.6027, 0.6713, 0.8257, 0.1958, 0.529, 0.9064, 0.1471, 0.396, 0.9298, 0.1266, 0.3455, 0.8528, 0.2262, 0.4707, 0.962, 0.1218, 0.2442, 0.7984, 0.5992, -0.05856, 0.8797, 0.3809, 0.2845, 0.9851, 0.1639, 0.05274, 0.2955, 0.7968, 0.527, 0.8797, 0.3809, 0.2845, 0.7984, 0.5992, -0.05856, 0.4314, 0.6027, 0.6713, 0.8797, 0.3809, 0.2845, 0.2955, 0.7968, 0.527, 0.7984, 0.5992, -0.05856, 0.3172, 0.9376, 0.1423, 0.2955, 0.7968, 0.527, 0.7984, 0.5992, -0.05856, 0.5278, 0.7248, -0.4429, 0.3172, 0.9376, 0.1423, 0.8797, 0.3809, 0.2845, 0.962, 0.1218, 0.2442, 0.9851, 0.1639, 0.05274, 0.5278, 0.7248, -0.4429, 0.08413, 0.9254, -0.3695, 0.3172, 0.9376, 0.1423, 0.3172, 0.9376, 0.1423, 0.08413, 0.9254, -0.3695, -0.3549, 0.9094, 0.2169, 0.08413, 0.9254, -0.3695, -0.5659, 0.8181, -0.1026, -0.3549, 0.9094, 0.2169, -0.5659, 0.8181, -0.1026, -0.5137, 0.7678, 0.3829, -0.3549, 0.9094, 0.2169, -0.5137, 0.7678, 0.3829, -0.1958, 0.7654, 0.613, -0.3549, 0.9094, 0.2169, -0.5137, 0.7678, 0.3829, -0.261, 0.7826, 0.5652, -0.1958, 0.7654, 0.613, -0.261, 0.7826, 0.5652, -0.2515, 0.678, 0.6907, -0.1958, 0.7654, 0.613, -0.1958, 0.7654, 0.613, -0.2515, 0.678, 0.6907, 0.2955, 0.7968, 0.527, 0.2955, 0.7968, 0.527, 0.3172, 0.9376, 0.1423, -0.1958, 0.7654, 0.613, 0.3172, 0.9376, 0.1423, -0.3549, 0.9094, 0.2169, -0.1958, 0.7654, 0.613, 0.9851, 0.1639, 0.05274, 0.962, 0.1218, 0.2442, 0.953, 0.2725, 0.1323, 0.962, 0.1218, 0.2442, 0.8528, 0.2262, 0.4707, 0.8702, 0.3891, 0.3023, 0.8702, 0.3891, 0.3023, 0.8528, 0.2262, 0.4707, 0.8059, 0.4066, 0.4304, 0.8732, 0.04838, 0.485, 0.9519, -0.02801, 0.3051, 0.7774, 0.03011, 0.6283, 0.9212, -0.1141, -0.3721, 0.8816, -0.1058, -0.46, 0.8486, -0.1639, -0.503, 0.9866, 0.01021, 0.1628, 0.9432, 0.1812, 0.2785, 0.9946, 0.092, 0.04901, 0.8661, 0.3408, 0.3657, 0.9432, 0.1812, 0.2785, 0.7836, 0.1319, 0.607, 0.8749, 0.2201, 0.4314, 0.9432, 0.1812, 0.2785, 0.9369, 0.3301, 0.1155, 0.9432, 0.1812, 0.2785, 0.7526, 0.1439, 0.6426, 0.7836, 0.1319, 0.607, 0.2414, 0.06174, 0.9685, -0.5572, 0.00728, 0.8304, -0.5178, 0.1933, 0.8334, -0.2576, -0.1509, 0.9544, 0.2414, 0.06174, 0.9685, -0.5178, 0.1933, 0.8334, -0.101, 0.2789, 0.955, -0.1772, 0.195, 0.9647, -0.5178, 0.1933, 0.8334, -0.5178, 0.1933, 0.8334, -0.1772, 0.195, 0.9647, -0.2576, -0.1509, 0.9544, 0.08437, -0.5229, 0.8482, 0.6605, 0.03284, 0.7501, 0.0909, -0.06981, 0.9934, 0.6605, 0.03284, 0.7501, 0.8661, 0.3408, 0.3657, 0.2414, 0.06174, 0.9685, 0.6605, 0.03284, 0.7501, 0.2414, 0.06174, 0.9685, 0.0909, -0.06981, 0.9934, 0.9432, 0.1812, 0.2785, 0.8661, 0.3408, 0.3657, 0.9369, 0.3301, 0.1155, 0.6605, 0.03284, 0.7501, 0.8267, -0.4786, 0.2959, 0.9032, 0.3563, 0.2393, 0.9946, 0.092, 0.04901, 0.8749, 0.2201, 0.4314, 0.9519, -0.02801, 0.3051, 0.7774, 0.03011, 0.6283, 0.8749, 0.2201, 0.4314, 0.7109, 0.2108, 0.6709, 0.8749, 0.2201, 0.4314, 0.7985, 0.4866, 0.3545, 0.6756, 0.3803, 0.6316, 0.828, 0.3603, -0.4297, 0.8099, 0.1182, -0.5745, 0.742, 0.3139, -0.5923, 0.9843, -0.145, 0.1011, 0.9508, 0.3004, 0.07634, 0.8687, 0.08043, 0.4888, 0.9843, -0.145, 0.1011, 0.8949, 0.3876, -0.2211, 0.9508, 0.3004, 0.07634, -0.1772, 0.195, 0.9647, -0.101, 0.2789, 0.955, -0.005456, 0.2788, 0.9603, -0.06983, -0.9614, 0.2662, -0.05948, -0.8802, 0.4708, -0.08333, -0.9924, 0.09098, -0.05948, -0.8802, 0.4708, -0.4558, -0.8875, 0.06831, -0.08333, -0.9924, 0.09098, -0.9784, -0.1413, 0.151, -0.8021, -0.597, -0.01309, -0.5615, -0.8011, 0.207, -0.4558, -0.8875, 0.06831, -0.9784, -0.1413, 0.151, -0.5615, -0.8011, 0.207, 0.2802, -0.9553, 0.09474, -0.06983, -0.9614, 0.2662, 0.05923, -0.9976, 0.03497, 0.1561, 0.149, 0.9764, -0.101, 0.2789, 0.955, 0.2438, 0.08677, 0.9659, -0.3824, -0.01905, 0.9238, -0.5128, -0.6547, 0.5553, -0.2052, -0.5774, 0.7903, -0.05777, -0.2946, 0.9539, -0.3824, -0.01905, 0.9238, -0.2052, -0.5774, 0.7903, 0.2756, -0.93, 0.2433, -0.2373, -0.7371, 0.6328, -0.06983, -0.9614, 0.2662, 0.6605, 0.03284, 0.7501, 0.08437, -0.5229, 0.8482, 0.5363, -0.6208, 0.5719, 0.08437, -0.5229, 0.8482, 0.2756, -0.93, 0.2433, 0.5363, -0.6208, 0.5719, 0.7985, 0.4866, 0.3545, 0.8661, 0.3408, 0.3657, 0.9032, 0.3563, 0.2393, 0.8661, 0.3408, 0.3657, 0.6605, 0.03284, 0.7501, 0.9032, 0.3563, 0.2393, 0.7985, 0.4866, 0.3545, 0.8749, 0.2201, 0.4314, 0.9369, 0.3301, 0.1155, 0.8661, 0.3408, 0.3657, 0.7985, 0.4866, 0.3545, 0.9369, 0.3301, 0.1155, 0.5274, -0.8232, 0.2103, 0.2802, -0.9553, 0.09474, 0.4523, -0.8903, 0.0525, 0.5756, -0.8111, 0.1038, 0.5274, -0.8232, 0.2103, 0.4523, -0.8903, 0.0525, 0.9508, 0.3004, 0.07634, 0.7776, 0.2449, 0.5791, 0.6756, 0.3803, 0.6316, -0.5556, 0.03695, 0.8306, -0.5313, -0.048, 0.8458, -0.2262, -0.02035, 0.9739, -0.5556, 0.03695, 0.8306, -0.2262, -0.02035, 0.9739, -0.141, 0.08552, 0.9863, -0.5556, 0.03695, 0.8306, -0.141, 0.08552, 0.9863, -0.6268, 0.08197, 0.7748, 0.02122, 0.2428, 0.9698, -0.4803, 0.06762, 0.8745, -0.141, 0.08552, 0.9863, -0.23, 0.03556, 0.9725, -0.4711, 0.1871, 0.862, -0.3653, 0.2039, 0.9083, -0.3496, 0.3518, 0.8683, 0.02122, 0.2428, 0.9698, -0.1464, 0.1679, 0.9749, -0.3496, 0.3518, 0.8683, -0.1464, 0.1679, 0.9749, -0.3653, 0.2039, 0.9083, -0.1464, 0.1679, 0.9749, -0.23, 0.03556, 0.9725, -0.3653, 0.2039, 0.9083, -0.9184, 0.01533, 0.3953, -0.9558, 0.01803, 0.2935, -0.9551, 0.1029, 0.2778, -0.9558, 0.01803, 0.2935, -0.9836, 0.1774, 0.03293, -0.9551, 0.1029, 0.2778, 0.8098, 0.1099, 0.5763, 0.8243, 0.1165, 0.554, 0.7774, 0.03011, 0.6283, -0.7042, 0.0608, 0.7074, -0.4803, 0.06762, 0.8745, -0.7059, 0.1753, 0.6862, -0.7042, 0.1533, 0.6932, -0.5556, 0.03695, 0.8306, -0.6268, 0.08197, 0.7748, -0.7042, 0.1533, 0.6932, -0.6268, 0.08197, 0.7748, -0.8107, 0.1465, 0.5668, 0.8816, -0.1058, -0.46, 0.9212, -0.1141, -0.3721, 0.8052, -0.0771, -0.588, 0.7776, 0.2449, 0.5791, 0.7774, 0.03011, 0.6283, 0.7109, 0.2108, 0.6709, 0.9866, 0.01021, 0.1628, 0.9519, -0.02801, 0.3051, 0.8732, 0.04838, 0.485, -0.7042, 0.1533, 0.6932, -0.4365, 0.04671, 0.8985, -0.5756, 0.1317, 0.8071, -0.5556, 0.03695, 0.8306, -0.7042, 0.1533, 0.6932, -0.5756, 0.1317, 0.8071, 0.9432, 0.1812, 0.2785, 0.8749, 0.2201, 0.4314, 0.9946, 0.092, 0.04901, 0.2414, 0.06174, 0.9685, 0.8661, 0.3408, 0.3657, 0.7836, 0.1319, 0.607, 0.7526, 0.1439, 0.6426, 0.2414, 0.06174, 0.9685, 0.7836, 0.1319, 0.607, 0.8257, 0.1958, 0.529, 0.9298, 0.1266, 0.3455, 0.962, 0.1218, 0.2442, 0.8257, 0.1958, 0.529, -0.0971, 0.3058, 0.9471, 0.6845, 0.3455, 0.6419, 0.8732, 0.04838, 0.485, 0.8243, 0.1165, 0.554, 0.8528, 0.2262, 0.4707, 0.7927, 0.2703, 0.5464, 0.8243, 0.1165, 0.554, 0.8072, -0.004492, 0.5902, 0.8243, 0.1165, 0.554, 0.8098, 0.1099, 0.5763, 0.8626, 0.08197, 0.4993, 0.8098, 0.1099, 0.5763, 0.7774, 0.03011, 0.6283, 0.806, 0.03865, 0.5907, 0.7774, 0.03011, 0.6283, 0.7776, 0.2449, 0.5791, 0.806, 0.03865, 0.5907, 0.8012, -0.0284, -0.5977, 0.907, 0.2886, -0.3066, 0.8178, 0.01173, -0.5755, 0.8178, 0.01173, -0.5755, 0.8824, 0.09283, -0.4613, 0.8013, 0.1315, -0.5836, -0.5807, -0.1753, 0.795, -0.0971, 0.3058, 0.9471, -0.5313, -0.048, 0.8458, 0.8797, 0.3809, 0.2845, 0.4314, 0.6027, 0.6713, 0.9064, 0.1471, 0.396, -0.0971, 0.3058, 0.9471, 0.8257, 0.1958, 0.529, 0.4314, 0.6027, 0.6713, -0.101, 0.2789, 0.955, -0.5178, 0.1933, 0.8334, -0.7059, 0.1753, 0.6862, -0.5178, 0.1933, 0.8334, -0.7042, 0.0608, 0.7074, -0.7059, 0.1753, 0.6862, -0.5313, -0.048, 0.8458, -0.3479, 0.2292, 0.9091, -0.2262, -0.02035, 0.9739, -0.3479, 0.2292, 0.9091, -0.07548, -0.04501, 0.9961, -0.2262, -0.02035, 0.9739, -0.23, 0.03556, 0.9725, -0.2262, -0.02035, 0.9739, -0.07548, -0.04501, 0.9961, 0.8257, 0.1958, 0.529, 0.962, 0.1218, 0.2442, 0.9064, 0.1471, 0.396, 0.962, 0.1218, 0.2442, 0.8797, 0.3809, 0.2845, 0.9064, 0.1471, 0.396, -0.0971, 0.3058, 0.9471, 0.4314, 0.6027, 0.6713, -0.3224, 0.6036, 0.7292, 0.4314, 0.6027, 0.6713, -0.2515, 0.678, 0.6907, -0.3224, 0.6036, 0.7292, 0.8389, 0.3655, -0.4033, 0.8805, 0.4581, -0.1224, 0.8342, 0.5482, -0.0592, 0.907, 0.2886, -0.3066, 0.8702, 0.3891, 0.3023, 0.8059, 0.4066, 0.4304, 0.8352, 0.05185, 0.5474, 0.9298, 0.1266, 0.3455, 0.8257, 0.1958, 0.529, -0.7587, 0.04522, 0.6498, -0.7042, 0.1533, 0.6932, -0.8107, 0.1465, 0.5668, -0.4803, 0.06762, 0.8745, -0.7587, 0.04522, 0.6498, -0.8107, 0.1465, 0.5668, -0.2515, 0.678, 0.6907, -0.261, 0.7826, 0.5652, -0.1151, 0.6225, 0.7741, -0.3479, 0.2292, 0.9091, -0.2515, 0.678, 0.6907, -0.1151, 0.6225, 0.7741, 0.8805, 0.4581, -0.1224, 0.7984, 0.5992, -0.05856, 0.9851, 0.1639, 0.05274, 0.8805, 0.4581, -0.1224, 0.9851, 0.1639, 0.05274, 0.953, 0.2725, 0.1323, 0.8949, 0.3876, -0.2211, 0.7876, 0.5935, -0.1657, 0.828, 0.3603, -0.4297, 0.8949, 0.3876, -0.2211, 0.828, 0.3603, -0.4297, 0.742, 0.3139, -0.5923, 0.9053, 0.1995, -0.375, 0.8372, 0.3718, -0.401, 0.8874, 0.02925, -0.4601, 0.8816, -0.1058, -0.46, 0.9053, 0.1995, -0.375, 0.8874, 0.02925, -0.4601, 0.631, -0.7413, -0.2288, 0.3325, -0.9394, -0.08335, 0.3399, -0.9399, -0.03149, 0.8816, -0.1058, -0.46, 0.8052, -0.0771, -0.588, 0.8623, -0.03698, -0.5051, 0.8052, -0.0771, -0.588, 0.8099, 0.1182, -0.5745, 0.8623, -0.03698, -0.5051, 0.3399, -0.9399, -0.03149, 0.3325, -0.9394, -0.08335, 0.05923, -0.9976, 0.03497, 0.5274, -0.8232, 0.2103, 0.8267, -0.4786, 0.2959, 0.4789, -0.8718, 0.1035, 0.2802, -0.9553, 0.09474, 0.5274, -0.8232, 0.2103, 0.4789, -0.8718, 0.1035, 0.7708, 0.5534, -0.3156, 0.8372, 0.3718, -0.401, 0.7587, 0.5404, -0.3638, 0.8372, 0.3718, -0.401, 0.9053, 0.1995, -0.375, 0.7587, 0.5404, -0.3638, 0.2414, 0.06174, 0.9685, -0.2576, -0.1509, 0.9544, 0.0909, -0.06981, 0.9934, -0.2576, -0.1509, 0.9544, 0.08437, -0.5229, 0.8482, 0.0909, -0.06981, 0.9934, 0.8687, 0.08043, 0.4888, 0.8267, -0.4786, 0.2959, 0.8133, -0.57, 0.1164, 0.8267, -0.4786, 0.2959, 0.5274, -0.8232, 0.2103, 0.8133, -0.57, 0.1164, 0.7876, 0.5935, -0.1657, 0.8949, 0.3876, -0.2211, 0.8455, 0.5331, 0.03003, 0.8949, 0.3876, -0.2211, 0.9918, 0.1193, 0.04473, 0.8455, 0.5331, 0.03003, 0.8267, -0.4786, 0.2959, 0.8687, 0.08043, 0.4888, 0.849, 0.3632, 0.3839, 0.8687, 0.08043, 0.4888, 0.7985, 0.4866, 0.3545, 0.849, 0.3632, 0.3839, -0.1166, -0.9632, -0.2422, 0.09899, -0.8956, -0.4337, 0.05923, -0.9976, 0.03497, -0.1166, -0.9632, -0.2422, 0.05923, -0.9976, 0.03497, -0.105, -0.9944, 0.013, -0.2848, -0.8821, -0.3753, -0.1166, -0.9632, -0.2422, -0.105, -0.9944, 0.013, -0.1707, -0.6736, -0.7191, -0.1232, -0.2946, -0.9476, 0.08153, -0.7221, -0.687, 0.08153, -0.7221, -0.687, -0.1232, -0.2946, -0.9476, 0.1534, -0.5099, -0.8465, -0.1166, -0.9632, -0.2422, -0.1028, -0.8397, -0.5332, -0.07592, -0.8104, -0.581, 0.8958, 0.2979, -0.3297, 0.9187, 0.1017, -0.3815, 0.8874, 0.02925, -0.4601, -0.1707, -0.6736, -0.7191, -0.2848, -0.8821, -0.3753, -0.4105, -0.6501, -0.6394, -0.3915, 0.08843, -0.9159, -0.1707, -0.6736, -0.7191, -0.4105, -0.6501, -0.6394, 0.8874, 0.02925, -0.4601, 0.8787, 0.1199, -0.462, 0.8178, 0.01173, -0.5755, -0.1609, 0.009785, -0.9869, -0.151, 0.03587, -0.9879, -0.1765, 0.08714, -0.9804, 0.5518, -0.2951, -0.78, 0.7708, 0.5534, -0.3156, 0.6724, 0.5753, -0.4658, 0.7876, 0.5935, -0.1657, 0.9073, 0.1217, -0.4026, 0.7008, 0.6757, -0.2289, -0.151, 0.03587, -0.9879, -0.1609, 0.009785, -0.9869, -0.135, 0.02184, -0.9906, 0.9187, 0.1017, -0.3815, 0.8818, 0.2137, -0.4205, 0.8787, 0.1199, -0.462, 0.8787, 0.1199, -0.462, 0.8646, 0.02737, -0.5017, 0.9087, 0.09086, -0.4074, 0.5259, 0.215, -0.8229, 0.9087, 0.09086, -0.4074, 0.8617, 0.0608, -0.5038, 0.8177, 0.06273, -0.5722, 0.8012, -0.0284, -0.5977, 0.8516, -0.1003, -0.5146, 0.8012, -0.0284, -0.5977, 0.9056, 0.05508, -0.4206, 0.8516, -0.1003, -0.5146, -0.07078, 0.1622, -0.9842, -0.2838, 0.3782, -0.8811, -0.1962, 0.3885, -0.9003, -0.151, 0.03587, -0.9879, -0.05985, 0.3518, -0.9342, -0.1765, 0.08714, -0.9804, 0.7708, 0.5534, -0.3156, 0.8958, 0.2979, -0.3297, 0.8372, 0.3718, -0.401, 0.8012, -0.0284, -0.5977, 0.8177, 0.06273, -0.5722, 0.7575, 0.0927, -0.6462, 0.907, 0.2886, -0.3066, 0.8389, 0.3655, -0.4033, 0.8342, 0.5482, -0.0592, -0.1012, 0.1295, -0.9864, -0.2121, 0.04681, -0.9761, -0.2028, 0.02244, -0.979, 0.7051, 0.4508, -0.5474, 0.4628, 0.245, -0.8519, 0.3437, 0.4128, -0.8435, 0.4628, 0.245, -0.8519, 0.7051, 0.4508, -0.5474, 0.8177, 0.06273, -0.5722, 0.8749, 0.2201, 0.4314, 0.7774, 0.03011, 0.6283, 0.9519, -0.02801, 0.3051, 0.5222, 0.7524, -0.4015, 0.8805, 0.4581, -0.1224, 0.7897, 0.5863, -0.1806, 0.7051, 0.4508, -0.5474, 0.5222, 0.7524, -0.4015, 0.7897, 0.5863, -0.1806, 0.05209, 0.4401, -0.8964, 0.4628, 0.245, -0.8519, 0.107, 0.2627, -0.9589, 0.4628, 0.245, -0.8519, 0.5259, 0.215, -0.8229, 0.107, 0.2627, -0.9589, 0.8805, 0.4581, -0.1224, 0.8702, 0.3891, 0.3023, 0.8342, 0.5482, -0.0592, 0.8702, 0.3891, 0.3023, 0.907, 0.2886, -0.3066, 0.8342, 0.5482, -0.0592, 0.5222, 0.7524, -0.4015, 0.7051, 0.4508, -0.5474, 0.2574, 0.7541, -0.6043, 0.0538, 0.7484, -0.6611, 0.5222, 0.7524, -0.4015, 0.2574, 0.7541, -0.6043, 0.5222, 0.7524, -0.4015, 0.5278, 0.7248, -0.4429, 0.6899, 0.5812, -0.4316, 0.5278, 0.7248, -0.4429, 0.7984, 0.5992, -0.05856, 0.6899, 0.5812, -0.4316, 0.962, 0.1218, 0.2442, 0.8702, 0.3891, 0.3023, 0.953, 0.2725, 0.1323, 0.8702, 0.3891, 0.3023, 0.8805, 0.4581, -0.1224, 0.953, 0.2725, 0.1323, 0.8177, 0.06273, -0.5722, 0.8389, 0.3655, -0.4033, 0.7575, 0.0927, -0.6462, 0.8389, 0.3655, -0.4033, 0.907, 0.2886, -0.3066, 0.7575, 0.0927, -0.6462, 0.8528, 0.2262, 0.4707, 0.7927, 0.2703, 0.5464, 0.8059, 0.4066, 0.4304, 0.7927, 0.2703, 0.5464, 0.907, 0.2886, -0.3066, 0.8059, 0.4066, 0.4304, 0.907, 0.2886, -0.3066, 0.8824, 0.09283, -0.4613, 0.8178, 0.01173, -0.5755, 0.8243, 0.1165, 0.554, 0.8626, 0.08197, 0.4993, 0.8072, -0.004492, 0.5902, 0.8486, -0.1639, -0.503, 0.8178, 0.01173, -0.5755, 0.8013, 0.1315, -0.5836, 0.9056, 0.05508, -0.4206, 0.8012, -0.0284, -0.5977, 0.8787, 0.1199, -0.462, 0.8012, -0.0284, -0.5977, 0.8178, 0.01173, -0.5755, 0.8787, 0.1199, -0.462, 0.7927, 0.2703, 0.5464, 0.8528, 0.2262, 0.4707, 0.8243, 0.1165, 0.554, 0.8749, 0.2201, 0.4314, 0.6756, 0.3803, 0.6316, 0.7109, 0.2108, 0.6709, 0.6756, 0.3803, 0.6316, 0.7776, 0.2449, 0.5791, 0.7109, 0.2108, 0.6709, 0.631, -0.7413, -0.2288, 0.5797, -0.8139, 0.03951, 0.3325, -0.9394, -0.08335, 0.5797, -0.8139, 0.03951, 0.5756, -0.8111, 0.1038, 0.3325, -0.9394, -0.08335, 0.09899, -0.8956, -0.4337, -0.07592, -0.8104, -0.581, 0.08153, -0.7221, -0.687, 0.09899, -0.8956, -0.4337, -0.1166, -0.9632, -0.2422, -0.07592, -0.8104, -0.581, 0.1762, -0.6692, -0.7219, 0.08153, -0.7221, -0.687, 0.132, -0.5771, -0.806, 0.2828, -0.4494, -0.8474, 0.1762, -0.6692, -0.7219, 0.132, -0.5771, -0.806, 0.8958, 0.2979, -0.3297, 0.7708, 0.5534, -0.3156, 0.7999, 0.545, -0.2511, 0.2828, -0.4494, -0.8474, 0.2221, 0.03603, -0.9744, 0.4633, -0.3012, -0.8335, 0.7708, 0.5534, -0.3156, 0.942, 0.32, -0.1009, 0.8792, 0.4422, -0.1771, 0.5518, -0.2951, -0.78, 0.2828, -0.4494, -0.8474, 0.4633, -0.3012, -0.8335, -0.2838, 0.3782, -0.8811, -0.07078, 0.1622, -0.9842, -0.2848, 0.3923, -0.8746, -0.3238, 0.1887, -0.9271, -0.2848, 0.3923, -0.8746, -0.4087, 0.4736, -0.7802, -0.2848, 0.3923, -0.8746, -0.3915, 0.08843, -0.9159, -0.4087, 0.4736, -0.7802, 0.3989, -0.8073, -0.4349, 0.631, -0.7413, -0.2288, 0.3399, -0.9399, -0.03149, -0.2838, 0.3782, -0.8811, -0.3238, 0.1887, -0.9271, -0.1765, 0.08714, -0.9804, -0.1765, 0.08714, -0.9804, -0.2749, 0.04002, -0.9606, -0.2028, 0.02244, -0.979, -0.2028, 0.02244, -0.979, -0.2121, 0.04681, -0.9761, -0.1609, 0.009785, -0.9869, -0.2121, 0.04681, -0.9761, -0.1704, -0.1037, -0.9799, -0.1609, 0.009785, -0.9869, -0.2838, 0.3782, -0.8811, -0.1765, 0.08714, -0.9804, -0.1962, 0.3885, -0.9003, -0.1765, 0.08714, -0.9804, -0.05985, 0.3518, -0.9342, -0.1962, 0.3885, -0.9003, -0.1609, 0.009785, -0.9869, -0.1765, 0.08714, -0.9804, -0.2028, 0.02244, -0.979, -0.1704, -0.1037, -0.9799, -0.2121, 0.04681, -0.9761, -0.3234, 0.08602, -0.9423, -0.2121, 0.04681, -0.9761, 0.5259, 0.215, -0.8229, -0.3234, 0.08602, -0.9423, 0.05209, 0.4401, -0.8964, 0.107, 0.2627, -0.9589, -0.1012, 0.1295, -0.9864, -0.06347, 0.3675, -0.9279, -0.07769, 0.6224, -0.7788, 0.03042, 0.5935, -0.8042, -0.07769, 0.6224, -0.7788, 0.0538, 0.7484, -0.6611, 0.03042, 0.5935, -0.8042, 0.107, 0.2627, -0.9589, 0.5259, 0.215, -0.8229, -0.1012, 0.1295, -0.9864, 0.05209, 0.4401, -0.8964, 0.2574, 0.7541, -0.6043, 0.3437, 0.4128, -0.8435, 0.2574, 0.7541, -0.6043, 0.7051, 0.4508, -0.5474, 0.3437, 0.4128, -0.8435, 0.8516, -0.1003, -0.5146, 0.5259, 0.215, -0.8229, 0.8177, 0.06273, -0.5722, 0.8874, 0.02925, -0.4601, 0.9187, 0.1017, -0.3815, 0.8787, 0.1199, -0.462, 0.5518, -0.2951, -0.78, 0.9073, 0.1217, -0.4026, 0.6734, -0.6017, -0.4295, 0.9073, 0.1217, -0.4026, 0.631, -0.7413, -0.2288, 0.6734, -0.6017, -0.4295, -0.68, -0.1616, -0.7152, -0.2848, -0.8821, -0.3753, -0.6722, -0.5939, -0.442, -0.8021, -0.597, -0.01309, -0.9418, 0.00969, -0.3361, -0.6722, -0.5939, -0.442, -0.9418, 0.00969, -0.3361, -0.68, -0.1616, -0.7152, -0.6722, -0.5939, -0.442, -0.9418, 0.00969, -0.3361, -0.8531, 0.0821, -0.5153, -0.6495, 0.1915, -0.7359, -0.5566, 0.05566, -0.8289, -0.5203, 0.3459, -0.7808, -0.6495, 0.1915, -0.7359, -0.8531, 0.0821, -0.5153, -0.5566, 0.05566, -0.8289, -0.6495, 0.1915, -0.7359, -0.105, -0.9944, 0.013, -0.5615, -0.8011, 0.207, -0.2757, -0.9545, -0.1134, -0.5615, -0.8011, 0.207, -0.8021, -0.597, -0.01309, -0.2757, -0.9545, -0.1134, -0.5566, 0.05566, -0.8289, -0.6986, 0.04636, -0.714, -0.5919, 0.02906, -0.8055, -0.987, 0.07652, 0.1413, -0.9418, 0.00969, -0.3361, -0.9829, -0.04756, 0.178, -0.9418, 0.00969, -0.3361, -0.8021, -0.597, -0.01309, -0.9829, -0.04756, 0.178, -0.5566, 0.05566, -0.8289, -0.8531, 0.0821, -0.5153, -0.6986, 0.04636, -0.714, -0.68, -0.1616, -0.7152, -0.4105, -0.6501, -0.6394, -0.2848, -0.8821, -0.3753, -0.5566, 0.05566, -0.8289, -0.5919, 0.02906, -0.8055, -0.3929, 0.0127, -0.9195, -0.5919, 0.02906, -0.8055, -0.2749, 0.04002, -0.9606, -0.3929, 0.0127, -0.9195, 0.1762, -0.6692, -0.7219, 0.09899, -0.8956, -0.4337, 0.08153, -0.7221, -0.687, 0.09899, -0.8956, -0.4337, 0.3989, -0.8073, -0.4349, 0.3399, -0.9399, -0.03149, -0.2848, 0.3923, -0.8746, -0.1232, -0.2946, -0.9476, -0.2501, -0.06687, -0.9659, -0.1232, -0.2946, -0.9476, -0.1707, -0.6736, -0.7191, -0.2501, -0.06687, -0.9659, -0.07078, 0.1622, -0.9842, 0.132, -0.5771, -0.806, 0.1534, -0.5099, -0.8465, 0.132, -0.5771, -0.806, 0.08153, -0.7221, -0.687, 0.1534, -0.5099, -0.8465, 0.7708, 0.5534, -0.3156, 0.7587, 0.5404, -0.3638, 0.7008, 0.6757, -0.2289, 0.7587, 0.5404, -0.3638, 0.7876, 0.5935, -0.1657, 0.7008, 0.6757, -0.2289, 0.3989, -0.8073, -0.4349, 0.1762, -0.6692, -0.7219, 0.3522, -0.6163, -0.7043, 0.1762, -0.6692, -0.7219, 0.5518, -0.2951, -0.78, 0.3522, -0.6163, -0.7043, -0.1028, -0.8397, -0.5332, -0.1707, -0.6736, -0.7191, 0.08153, -0.7221, -0.687, 0.631, -0.7413, -0.2288, 0.9073, 0.1217, -0.4026, 0.6934, -0.6135, -0.3779, 0.9073, 0.1217, -0.4026, 0.7876, 0.5935, -0.1657, 0.761, 0.6134, -0.2115, 0.8099, 0.1182, -0.5745, 0.9508, 0.3004, 0.07634, 0.742, 0.3139, -0.5923, 0.9508, 0.3004, 0.07634, 0.8949, 0.3876, -0.2211, 0.742, 0.3139, -0.5923, 0.7708, 0.5534, -0.3156, 0.7008, 0.6757, -0.2289, 0.6724, 0.5753, -0.4658, 0.7008, 0.6757, -0.2289, 0.9073, 0.1217, -0.4026, 0.6724, 0.5753, -0.4658, 0.7985, 0.4866, 0.3545, 0.8687, 0.08043, 0.4888, 0.6756, 0.3803, 0.6316, 0.8687, 0.08043, 0.4888, 0.9508, 0.3004, 0.07634, 0.6756, 0.3803, 0.6316])] * 3)])

# ---- objects
ob_rockset05g = bpy.data.objects.new('RockSet05G', me_rockset05g)
ob_lamp = bpy.data.objects.new('Lamp', light_lamp)
ob_camera = bpy.data.objects.new('Camera', cam_camera)

# ---- transforms, parenting, visibility, modifiers, constraints
ob_rockset05g.location = (0.0, 0.0, 0.0)
ob_rockset05g.rotation_euler = (1.571, -0.0, 0.0)
ob_rockset05g.lineart.crease_threshold = 0.0
ob_lamp.location = (4.076, 1.005, 5.904)
ob_lamp.rotation_euler = (0.6503, 0.05522, 1.866)
ob_lamp.lock_rotations_4d = False
ob_lamp.empty_display_type = 'ARROWS'
ob_lamp.color = (0.0, 0.0, 0.0, 0.0)
ob_lamp.lineart.crease_threshold = 0.0
ob_camera.location = (7.481, -6.508, 5.344)
ob_camera.rotation_euler = (1.109, 0.0, 0.8149)
ob_camera.lock_rotations_4d = False
ob_camera.empty_display_type = 'ARROWS'
ob_camera.color = (0.0, 0.0, 0.0, 0.0)
ob_camera.display_type = 'WIRE'
ob_camera.lineart.crease_threshold = 0.0

# ---- collection membership
col_collection_1.objects.link(ob_rockset05g)
col_collection_1.objects.link(ob_lamp)
col_collection_1.objects.link(ob_camera)

# ---- scene / render settings (as saved in the file)
scene.camera = ob_camera
scene.frame_start = 1; scene.frame_end = 250; scene.frame_set(1)
scene.render.engine = 'BLENDER_EEVEE_NEXT'
scene.render.resolution_percentage = 50
scene.render.dither_intensity = 0.0
scene.cycles.use_denoising = False
scene.cycles.samples = 128
scene.cycles.sampling_pattern = 'TABULATED_SOBOL'
scene.cycles.use_adaptive_sampling = False
scene.cycles.use_light_tree = False
scene.cycles.blur_glossy = 0.0
scene.cycles.sample_clamp_indirect = 0.0
scene.view_settings.view_transform = 'Standard'
bpy.context.view_layer.update()
